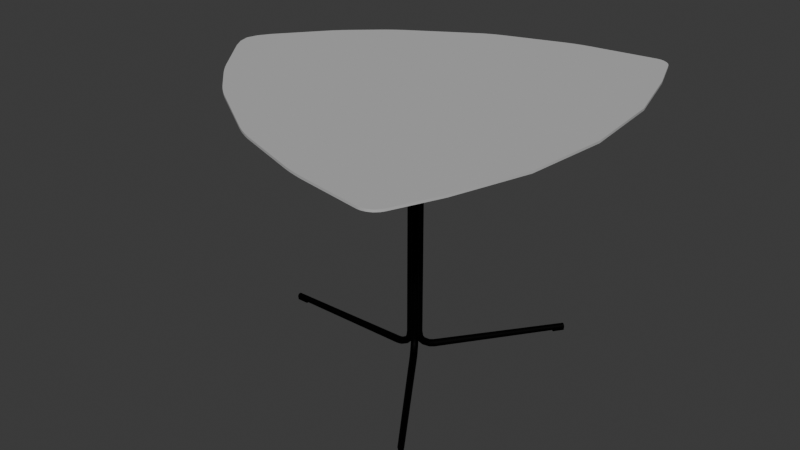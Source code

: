 # Source: Mesa_mediana_AU.blend  (saved by Blender 4.0.36; exported with 4.5.12 LTS)
import bpy
from mathutils import Matrix  # noqa: F401  (used for matrix-valued properties, if any)

bpy.ops.wm.read_factory_settings(use_empty=True)
scene = bpy.context.scene
scene.name = 'Scene'

# ---- collections
col_collection = bpy.data.collections.new('Collection'); scene.collection.children.link(col_collection)

# ---- materials (node trees are filled in below, after node groups)
mat_base_004 = bpy.data.materials.new('Base.004')
mat_base_004.use_transparent_shadow = False
mat_table = bpy.data.materials.new('table')
mat_table.use_transparent_shadow = False

# ---- node groups
ng_auto_smooth = bpy.data.node_groups.new('Auto Smooth', 'GeometryNodeTree')
_s = ng_auto_smooth.interface.new_socket(name='Geometry', in_out='OUTPUT', socket_type='NodeSocketGeometry')
_s = ng_auto_smooth.interface.new_socket(name='Geometry', in_out='INPUT', socket_type='NodeSocketGeometry')
_s = ng_auto_smooth.interface.new_socket(name='Angle', in_out='INPUT', socket_type='NodeSocketFloat')
_s.subtype = 'ANGLE'
_s.min_value = 0.0
_s.max_value = 3.142
ng_auto_smooth.is_modifier = True
_N = ng_auto_smooth.nodes; _L = ng_auto_smooth.links
n0 = _N.new('NodeGroupOutput'); n0.name = 'Group Output'; n0.location = (480, -100)
n1 = _N.new('NodeGroupInput'); n1.name = 'Group Input'; n1.location = (-420, -300)
n2 = _N.new('NodeGroupInput'); n2.name = 'Group Input.001'; n2.location = (-60, -100)
n3 = _N.new('GeometryNodeSetShadeSmooth'); n3.name = 'Set Shade Smooth'; n3.location = (120, -100)
n3.domain = 'EDGE'
n4 = _N.new('GeometryNodeSetShadeSmooth'); n4.name = 'Set Shade Smooth.001'; n4.location = (300, -100)
n5 = _N.new('GeometryNodeInputMeshEdgeAngle'); n5.name = 'Edge Angle'; n5.location = (-420, -220)
n6 = _N.new('GeometryNodeInputEdgeSmooth'); n6.name = 'Is Edge Smooth'; n6.location = (-60, -160)
n7 = _N.new('GeometryNodeInputShadeSmooth'); n7.name = 'Is Face Smooth'; n7.location = (-240, -340)
n8 = _N.new('FunctionNodeBooleanMath'); n8.name = 'Boolean Math'; n8.location = (-60, -220)
n9 = _N.new('FunctionNodeCompare'); n9.name = 'Compare'; n9.location = (-240, -180)
n9.operation = 'LESS_EQUAL'
_L.new(n5.outputs[0], n9.inputs[0])
_L.new(n4.outputs[0], n0.inputs[0])
_L.new(n1.outputs[1], n9.inputs[1])
_L.new(n9.outputs[0], n8.inputs[0])
_L.new(n7.outputs[0], n8.inputs[1])
_L.new(n2.outputs[0], n3.inputs[0])
_L.new(n6.outputs[0], n3.inputs[1])
_L.new(n3.outputs[0], n4.inputs[0])
_L.new(n8.outputs[0], n3.inputs[2])
n0.is_active_output = True

# ---- material node trees
mat_base_004.use_nodes = True; mat_base_004.node_tree.nodes.clear()
_N = mat_base_004.node_tree.nodes; _L = mat_base_004.node_tree.links
n0 = _N.new('ShaderNodeBsdfPrincipled'); n0.name = 'Principled BSDF'; n0.location = (10, 300)
n0.inputs[0].default_value = (0.0, 0.0, 0.0, 1.0)
n0.inputs[1].default_value = 0.8705
n0.inputs[2].default_value = 0.6399
n0.inputs[3].default_value = 1.45
n1 = _N.new('ShaderNodeOutputMaterial'); n1.name = 'Material Output'; n1.location = (300, 300)
_L.new(n0.outputs[0], n1.inputs[0])
n1.is_active_output = True
mat_table.use_nodes = True; mat_table.node_tree.nodes.clear()
_N = mat_table.node_tree.nodes; _L = mat_table.node_tree.links
n0 = _N.new('ShaderNodeBsdfPrincipled'); n0.name = 'Principled BSDF'; n0.location = (10, 300)
n0.inputs[0].default_value = (0.4878, 0.4878, 0.4878, 1.0)
n0.inputs[2].default_value = 1.0
n0.inputs[3].default_value = 1.45
n1 = _N.new('ShaderNodeOutputMaterial'); n1.name = 'Material Output'; n1.location = (300, 300)
_L.new(n0.outputs[0], n1.inputs[0])
n1.is_active_output = True

# ---- world
world_world = bpy.data.worlds.new('World'); scene.world = world_world
world_world.use_nodes = True; world_world.node_tree.nodes.clear()
_N = world_world.node_tree.nodes; _L = world_world.node_tree.links
n0 = _N.new('ShaderNodeOutputWorld'); n0.name = 'World Output'; n0.location = (300, 300)
n1 = _N.new('ShaderNodeBackground'); n1.name = 'Background'; n1.location = (10, 300)
n1.inputs[0].default_value = (0.05088, 0.05088, 0.05088, 1.0)
_L.new(n1.outputs[0], n0.inputs[0])
n0.is_active_output = True
world_world.color = (0.05088, 0.05088, 0.05088)
world_world.use_sun_shadow = False
world_world.sun_shadow_jitter_overblur = 0.0

# ---- meshes
me_cylinder_006 = bpy.data.meshes.new('Cylinder.006')
me_cylinder_006.from_pydata([(0.04771, -0.03868, -0.6021), (0.04771, -0.03868, 1.734), (0.0434, -0.03004, -0.6021), (0.0434, -0.03004, 1.734), (0.0417, -0.02052, -0.6021), (0.0417, -0.02052, 1.734), (0.04275, -0.01092, -0.6021), (0.04275, -0.01092, 1.734), (0.04647, -0.001998, -0.6021), (0.04647, -0.001998, 1.734), (0.05254, 0.005513, -0.6021), (0.05254, 0.005513, 1.734), (0.06049, 0.01101, -0.6021), (0.06049, 0.01101, 1.734), (0.06966, 0.01404, -0.6021), (0.06966, 0.01404, 1.734), (0.07932, 0.01437, -0.6021), (0.07932, 0.01437, 1.734), (0.08868, 0.01197, -0.6021), (0.08868, 0.01197, 1.734), (0.09698, 0.007019, -0.6021), (0.09698, 0.007019, 1.734), (0.1036, -6.44e-05, -0.6021), (0.1036, -6.44e-05, 1.734), (0.1079, -0.008713, -0.6021), (0.1079, -0.008713, 1.734), (0.1096, -0.01823, -0.6021), (0.1096, -0.01823, 1.734), (0.1085, -0.02783, -0.6021), (0.1085, -0.02783, 1.734), (0.1048, -0.03675, -0.6021), (0.1048, -0.03675, 1.734), (0.09872, -0.04426, -0.6021), (0.09872, -0.04426, 1.734), (0.09077, -0.04976, -0.6021), (0.09077, -0.04976, 1.734), (0.0816, -0.05279, -0.6021), (0.0816, -0.05279, 1.734), (0.07194, -0.05312, -0.6021), (0.07194, -0.05312, 1.734), (0.06258, -0.05071, -0.6021), (0.06258, -0.05071, 1.734), (0.05428, -0.04577, -0.6021), (0.05428, -0.04577, 1.734), (0.0511, -0.04359, -0.6407), (0.04722, -0.03556, -0.6445), (0.04591, -0.02661, -0.6479), (0.04729, -0.01748, -0.6507), (0.05124, -0.008899, -0.6527), (0.05744, -0.001564, -0.6538), (0.06539, 0.003933, -0.6538), (0.07444, 0.007144, -0.6527), (0.08386, 0.00781, -0.6507), (0.09289, 0.005876, -0.6479), (0.1008, 0.0015, -0.6445), (0.1069, -0.004965, -0.6407), (0.1108, -0.01299, -0.637), (0.1121, -0.02194, -0.6336), (0.1107, -0.03107, -0.6308), (0.1068, -0.03965, -0.6287), (0.1006, -0.04699, -0.6277), (0.09265, -0.05248, -0.6277), (0.0836, -0.05569, -0.6287), (0.07418, -0.05636, -0.6308), (0.06515, -0.05443, -0.6336), (0.05724, -0.05005, -0.637), (0.05716, -0.05235, -0.6828), (0.05412, -0.04553, -0.689), (0.05358, -0.0377, -0.6946), (0.0556, -0.02949, -0.6993), (0.06, -0.02157, -0.7026), (0.06644, -0.01458, -0.7044), (0.07439, -0.009084, -0.7044), (0.0832, -0.005529, -0.7026), (0.09217, -0.004204, -0.6993), (0.1006, -0.005214, -0.6946), (0.1077, -0.008479, -0.689), (0.113, -0.01373, -0.6828), (0.1161, -0.02055, -0.6767), (0.1166, -0.02839, -0.6711), (0.1146, -0.0366, -0.6664), (0.1102, -0.04452, -0.663), (0.1037, -0.05151, -0.6613), (0.09578, -0.05701, -0.6613), (0.08697, -0.06056, -0.663), (0.078, -0.06189, -0.6664), (0.06961, -0.06088, -0.6711), (0.06247, -0.05761, -0.6767), (0.07364, -0.07617, -0.7175), (0.07213, -0.07157, -0.7259), (0.07301, -0.06579, -0.7336), (0.0762, -0.05927, -0.74), (0.08144, -0.05257, -0.7445), (0.08831, -0.04621, -0.7469), (0.09626, -0.04071, -0.7469), (0.1046, -0.03652, -0.7445), (0.1128, -0.03398, -0.74), (0.12, -0.0333, -0.7336), (0.1257, -0.03452, -0.7259), (0.1295, -0.03755, -0.7175), (0.131, -0.04215, -0.7091), (0.1301, -0.04794, -0.7015), (0.1269, -0.05445, -0.6951), (0.1217, -0.06116, -0.6905), (0.1148, -0.06752, -0.6881), (0.1069, -0.07301, -0.6881), (0.09848, -0.0772, -0.6905), (0.09035, -0.07974, -0.6951), (0.08313, -0.08043, -0.7015), (0.07741, -0.0792, -0.7091), (0.1052, -0.1219, -0.7483), (0.1054, -0.1197, -0.7578), (0.1079, -0.1162, -0.7664), (0.1124, -0.1116, -0.7736), (0.1185, -0.1062, -0.7787), (0.1259, -0.1005, -0.7814), (0.1338, -0.09503, -0.7814), (0.1417, -0.09015, -0.7787), (0.1489, -0.08627, -0.7736), (0.1548, -0.08371, -0.7664), (0.159, -0.08268, -0.7578), (0.1611, -0.08326, -0.7483), (0.1609, -0.0854, -0.7389), (0.1585, -0.08894, -0.7303), (0.154, -0.09358, -0.7231), (0.1478, -0.09895, -0.7179), (0.1405, -0.1046, -0.7152), (0.1325, -0.1101, -0.7152), (0.1246, -0.115, -0.7179), (0.1174, -0.1189, -0.7231), (0.1115, -0.1214, -0.7303), (0.1073, -0.1225, -0.7389), (0.13, -0.1577, -0.756), (0.131, -0.1567, -0.7655), (0.1342, -0.1543, -0.7743), (0.1394, -0.1506, -0.7816), (0.146, -0.1459, -0.7869), (0.1536, -0.1406, -0.7896), (0.1615, -0.1351, -0.7896), (0.1692, -0.1299, -0.7869), (0.1759, -0.1253, -0.7816), (0.1812, -0.1218, -0.7743), (0.1846, -0.1197, -0.7655), (0.1858, -0.119, -0.756), (0.1848, -0.12, -0.7464), (0.1816, -0.1224, -0.7376), (0.1765, -0.1261, -0.7303), (0.1698, -0.1308, -0.7251), (0.1622, -0.1361, -0.7224), (0.1543, -0.1416, -0.7224), (0.1466, -0.1468, -0.7251), (0.1399, -0.1514, -0.7303), (0.1346, -0.1549, -0.7376), (0.1312, -0.157, -0.7464), (0.852, -1.19, -0.7684), (0.8528, -1.19, -0.7762), (0.8554, -1.188, -0.7833), (0.8596, -1.185, -0.7893), (0.865, -1.181, -0.7935), (0.8711, -1.177, -0.7957), (0.8776, -1.172, -0.7957), (0.8838, -1.168, -0.7935), (0.8893, -1.164, -0.7893), (0.8936, -1.161, -0.7833), (0.8963, -1.16, -0.7762), (0.8973, -1.159, -0.7684), (0.8965, -1.16, -0.7607), (0.8939, -1.162, -0.7535), (0.8897, -1.165, -0.7476), (0.8843, -1.169, -0.7434), (0.8782, -1.173, -0.7412), (0.8717, -1.177, -0.7412), (0.8655, -1.182, -0.7434), (0.86, -1.185, -0.7476), (0.8557, -1.188, -0.7535), (0.853, -1.19, -0.7607), (0.8133, -1.093, -0.7396), (0.8198, -1.088, -0.7396), (0.8383, -1.075, -0.7753), (0.8355, -1.077, -0.7826), (0.8009, -1.1, -0.7886), (0.7967, -1.103, -0.7826), (0.8069, -1.097, -0.7419), (0.8394, -1.074, -0.7674), (0.8064, -1.097, -0.793), (0.8014, -1.101, -0.7462), (0.8385, -1.075, -0.7595), (0.8127, -1.092, -0.7952), (0.797, -1.104, -0.7522), (0.8358, -1.077, -0.7522), (0.8193, -1.088, -0.7952), (0.7942, -1.106, -0.7595), (0.8316, -1.08, -0.7462), (0.8256, -1.083, -0.793), (0.7932, -1.106, -0.7674), (0.8261, -1.084, -0.7419), (0.8312, -1.079, -0.7886), (0.794, -1.105, -0.7753), (0.8554, -1.188, -0.7986), (0.8596, -1.185, -0.8045), (0.865, -1.181, -0.8087), (0.8711, -1.177, -0.811), (0.8776, -1.172, -0.811), (0.8838, -1.168, -0.8087), (0.8893, -1.164, -0.8045), (0.8936, -1.161, -0.7986), (0.8009, -1.1, -0.8039), (0.8064, -1.097, -0.8082), (0.8127, -1.092, -0.8105), (0.8193, -1.088, -0.8105), (0.8256, -1.083, -0.8082), (0.8312, -1.079, -0.8039), (0.8355, -1.077, -0.7978), (0.7967, -1.103, -0.7978), (0.01238, 0.03671, -0.6021), (0.01238, 0.03671, 1.734), (0.02194, 0.03534, -0.6021), (0.02194, 0.03534, 1.734), (0.03073, 0.03132, -0.6021), (0.03073, 0.03132, 1.734), (0.03803, 0.025, -0.6021), (0.03803, 0.025, 1.734), (0.04326, 0.01687, -0.6021), (0.04326, 0.01687, 1.734), (0.04598, 0.007595, -0.6021), (0.04598, 0.007595, 1.734), (0.04598, -0.002067, -0.6021), (0.04598, -0.002067, 1.734), (0.04326, -0.01134, -0.6021), (0.04326, -0.01134, 1.734), (0.03803, -0.01947, -0.6021), (0.03803, -0.01947, 1.734), (0.03073, -0.02579, -0.6021), (0.03073, -0.02579, 1.734), (0.02194, -0.02981, -0.6021), (0.02194, -0.02981, 1.734), (0.01238, -0.03118, -0.6021), (0.01238, -0.03118, 1.734), (0.002812, -0.02981, -0.6021), (0.002812, -0.02981, 1.734), (-0.005978, -0.02579, -0.6021), (-0.005978, -0.02579, 1.734), (-0.01328, -0.01947, -0.6021), (-0.01328, -0.01947, 1.734), (-0.0185, -0.01134, -0.6021), (-0.0185, -0.01134, 1.734), (-0.02123, -0.002067, -0.6021), (-0.02123, -0.002067, 1.734), (-0.02123, 0.007596, -0.6021), (-0.02123, 0.007596, 1.734), (-0.0185, 0.01687, -0.6021), (-0.0185, 0.01687, 1.734), (-0.01328, 0.025, -0.6021), (-0.01328, 0.025, 1.734), (-0.005976, 0.03132, -0.6021), (-0.005976, 0.03132, 1.734), (0.002812, 0.03534, -0.6021), (0.002812, 0.03534, 1.734), (0.006418, 0.03671, -0.6407), (0.01523, 0.03534, -0.6445), (0.02333, 0.03132, -0.6479), (0.03005, 0.02499, -0.6507), (0.03487, 0.01687, -0.6527), (0.03737, 0.007595, -0.6538), (0.03737, -0.002067, -0.6538), (0.03487, -0.01134, -0.6527), (0.03005, -0.01947, -0.6507), (0.02333, -0.02579, -0.6479), (0.01523, -0.02981, -0.6445), (0.006418, -0.03118, -0.6407), (-0.002393, -0.02981, -0.637), (-0.01049, -0.0258, -0.6336), (-0.01722, -0.01947, -0.6308), (-0.02203, -0.01134, -0.6287), (-0.02454, -0.002067, -0.6277), (-0.02454, 0.007596, -0.6277), (-0.02203, 0.01687, -0.6287), (-0.01722, 0.025, -0.6308), (-0.01049, 0.03132, -0.6336), (-0.002393, 0.03534, -0.637), (-0.004244, 0.03671, -0.6828), (0.003096, 0.03534, -0.689), (0.009843, 0.03132, -0.6946), (0.01545, 0.025, -0.6993), (0.01946, 0.01687, -0.7026), (0.02155, 0.007596, -0.7044), (0.02155, -0.002067, -0.7044), (0.01946, -0.01134, -0.7026), (0.01545, -0.01947, -0.6993), (0.009843, -0.02579, -0.6946), (0.003097, -0.02981, -0.689), (-0.004244, -0.03118, -0.6828), (-0.01159, -0.02981, -0.6767), (-0.01833, -0.02579, -0.6711), (-0.02394, -0.01947, -0.6664), (-0.02795, -0.01134, -0.663), (-0.03003, -0.002066, -0.6613), (-0.03004, 0.007596, -0.6613), (-0.02795, 0.01687, -0.663), (-0.02394, 0.025, -0.6664), (-0.01833, 0.03132, -0.6711), (-0.01159, 0.03534, -0.6767), (-0.0332, 0.03671, -0.7175), (-0.02856, 0.03534, -0.7259), (-0.0243, 0.03132, -0.7336), (-0.02076, 0.025, -0.74), (-0.01823, 0.01687, -0.7445), (-0.01691, 0.007596, -0.7469), (-0.01691, -0.002067, -0.7469), (-0.01823, -0.01134, -0.7445), (-0.02076, -0.01947, -0.74), (-0.0243, -0.02579, -0.7336), (-0.02856, -0.02981, -0.7259), (-0.0332, -0.03118, -0.7175), (-0.03784, -0.02981, -0.7091), (-0.0421, -0.0258, -0.7015), (-0.04564, -0.01947, -0.6951), (-0.04818, -0.01134, -0.6905), (-0.0495, -0.002067, -0.6881), (-0.0495, 0.007595, -0.6881), (-0.04818, 0.01687, -0.6905), (-0.04564, 0.025, -0.6951), (-0.0421, 0.03132, -0.7015), (-0.03784, 0.03534, -0.7091), (-0.08877, 0.03671, -0.7483), (-0.08712, 0.03534, -0.7578), (-0.0856, 0.03132, -0.7664), (-0.08433, 0.02499, -0.7736), (-0.08342, 0.01687, -0.7787), (-0.08295, 0.007595, -0.7814), (-0.08295, -0.002067, -0.7814), (-0.08342, -0.01134, -0.7787), (-0.08433, -0.01947, -0.7736), (-0.08559, -0.02579, -0.7664), (-0.08712, -0.02981, -0.7578), (-0.08878, -0.03118, -0.7483), (-0.09043, -0.02981, -0.7389), (-0.09195, -0.02579, -0.7303), (-0.09322, -0.01947, -0.7231), (-0.09412, -0.01134, -0.7179), (-0.0946, -0.002067, -0.7152), (-0.0946, 0.007595, -0.7152), (-0.09412, 0.01687, -0.7179), (-0.09322, 0.02499, -0.7231), (-0.09195, 0.03132, -0.7303), (-0.09043, 0.03534, -0.7389), (-0.1323, 0.03671, -0.756), (-0.1321, 0.03534, -0.7655), (-0.1319, 0.03132, -0.7743), (-0.1318, 0.025, -0.7816), (-0.1317, 0.01687, -0.7869), (-0.1317, 0.007596, -0.7896), (-0.1317, -0.002067, -0.7896), (-0.1317, -0.01134, -0.7869), (-0.1318, -0.01947, -0.7816), (-0.1319, -0.02579, -0.7743), (-0.1321, -0.02981, -0.7655), (-0.1323, -0.03118, -0.756), (-0.1324, -0.02981, -0.7464), (-0.1326, -0.02579, -0.7376), (-0.1327, -0.01947, -0.7303), (-0.1328, -0.01134, -0.7251), (-0.1329, -0.002067, -0.7224), (-0.1329, 0.007595, -0.7224), (-0.1328, 0.01687, -0.7251), (-0.1327, 0.025, -0.7303), (-0.1326, 0.03132, -0.7376), (-0.1324, 0.03534, -0.7464), (-1.392, 0.03032, -0.7684), (-1.392, 0.0292, -0.7762), (-1.392, 0.02595, -0.7833), (-1.392, 0.02081, -0.7893), (-1.392, 0.01421, -0.7935), (-1.392, 0.006686, -0.7957), (-1.392, -0.001157, -0.7957), (-1.392, -0.008683, -0.7935), (-1.392, -0.01528, -0.7893), (-1.392, -0.02042, -0.7833), (-1.392, -0.02368, -0.7762), (-1.392, -0.02479, -0.7684), (-1.392, -0.02368, -0.7607), (-1.393, -0.02042, -0.7535), (-1.393, -0.01528, -0.7476), (-1.393, -0.008683, -0.7434), (-1.393, -0.001158, -0.7412), (-1.393, 0.006686, -0.7412), (-1.393, 0.01421, -0.7434), (-1.393, 0.02081, -0.7476), (-1.393, 0.02595, -0.7535), (-1.392, 0.02921, -0.7607), (-1.29, 0.00676, -0.7396), (-1.29, -0.001231, -0.7396), (-1.29, -0.02418, -0.7753), (-1.289, -0.02086, -0.7826), (-1.289, 0.02115, -0.7886), (-1.289, 0.02638, -0.7826), (-1.29, 0.01443, -0.7419), (-1.29, -0.02531, -0.7674), (-1.289, 0.01443, -0.793), (-1.29, 0.02115, -0.7462), (-1.29, -0.02418, -0.7595), (-1.289, 0.00676, -0.7952), (-1.29, 0.02638, -0.7522), (-1.29, -0.02086, -0.7522), (-1.289, -0.001232, -0.7952), (-1.29, 0.0297, -0.7595), (-1.29, -0.01562, -0.7462), (-1.289, -0.0089, -0.793), (-1.29, 0.03084, -0.7674), (-1.29, -0.0089, -0.7419), (-1.289, -0.01562, -0.7886), (-1.29, 0.0297, -0.7753), (-1.392, 0.02595, -0.7986), (-1.392, 0.02081, -0.8045), (-1.392, 0.01421, -0.8087), (-1.392, 0.006686, -0.811), (-1.392, -0.001157, -0.811), (-1.392, -0.008683, -0.8087), (-1.392, -0.01528, -0.8045), (-1.392, -0.02042, -0.7986), (-1.289, 0.02115, -0.8039), (-1.289, 0.01443, -0.8082), (-1.289, 0.00676, -0.8105), (-1.289, -0.001232, -0.8105), (-1.289, -0.0089, -0.8082), (-1.289, -0.01562, -0.8039), (-1.289, -0.02086, -0.7978), (-1.289, 0.02638, -0.7978), (0.09561, 0.02716, -0.6021), (0.09561, 0.02716, 1.734), (0.0889, 0.02021, -0.6021), (0.0889, 0.02021, 1.734), (0.08049, 0.01544, -0.6021), (0.08049, 0.01544, 1.734), (0.07109, 0.01323, -0.6021), (0.07109, 0.01323, 1.734), (0.06144, 0.01375, -0.6021), (0.06144, 0.01375, 1.734), (0.05233, 0.01698, -0.6021), (0.05233, 0.01698, 1.734), (0.0445, 0.02263, -0.6021), (0.0445, 0.02263, 1.734), (0.03858, 0.03027, -0.6021), (0.03858, 0.03027, 1.734), (0.03505, 0.03927, -0.6021), (0.03505, 0.03927, 1.734), (0.0342, 0.04889, -0.6021), (0.0342, 0.04889, 1.734), (0.03609, 0.05837, -0.6021), (0.03609, 0.05837, 1.734), (0.04058, 0.06692, -0.6021), (0.04058, 0.06692, 1.734), (0.04729, 0.07387, -0.6021), (0.04729, 0.07387, 1.734), (0.05569, 0.07864, -0.6021), (0.05569, 0.07864, 1.734), (0.0651, 0.08086, -0.6021), (0.0651, 0.08086, 1.734), (0.07475, 0.08033, -0.6021), (0.07475, 0.08033, 1.734), (0.08386, 0.07711, -0.6021), (0.08386, 0.07711, 1.734), (0.09169, 0.07145, -0.6021), (0.09169, 0.07145, 1.734), (0.09761, 0.06381, -0.6021), (0.09761, 0.06381, 1.734), (0.1011, 0.05482, -0.6021), (0.1011, 0.05482, 1.734), (0.102, 0.04519, -0.6021), (0.102, 0.04519, 1.734), (0.1001, 0.03572, -0.6021), (0.1001, 0.03572, 1.734), (0.0991, 0.03199, -0.6407), (0.09282, 0.02565, -0.6445), (0.08483, 0.02144, -0.6479), (0.07576, 0.01969, -0.6507), (0.06635, 0.02055, -0.6527), (0.05737, 0.02395, -0.6538), (0.04954, 0.02961, -0.6538), (0.04349, 0.03707, -0.6527), (0.03972, 0.04573, -0.6507), (0.03853, 0.05489, -0.6479), (0.04002, 0.06381, -0.6445), (0.04407, 0.07175, -0.6407), (0.05034, 0.07809, -0.637), (0.05834, 0.0823, -0.6336), (0.0674, 0.08405, -0.6308), (0.07681, 0.08319, -0.6287), (0.0858, 0.07979, -0.6277), (0.09363, 0.07413, -0.6277), (0.09967, 0.06667, -0.6287), (0.1034, 0.05801, -0.6308), (0.1046, 0.04885, -0.6336), (0.1031, 0.03994, -0.637), (0.1053, 0.04063, -0.6828), (0.09993, 0.03549, -0.689), (0.09273, 0.03237, -0.6946), (0.08431, 0.03153, -0.6993), (0.07538, 0.03304, -0.7026), (0.06664, 0.03678, -0.7044), (0.05881, 0.04244, -0.7044), (0.05252, 0.04956, -0.7026), (0.04827, 0.05757, -0.6993), (0.04643, 0.06582, -0.6946), (0.04713, 0.07364, -0.689), (0.05031, 0.0804, -0.6828), (0.05572, 0.08554, -0.6767), (0.06293, 0.08866, -0.6711), (0.07134, 0.0895, -0.6664), (0.08028, 0.08798, -0.663), (0.08902, 0.08425, -0.6613), (0.09685, 0.07859, -0.6613), (0.1031, 0.07147, -0.663), (0.1074, 0.06346, -0.6664), (0.1092, 0.05521, -0.6711), (0.1085, 0.04739, -0.6767), (0.1223, 0.06411, -0.7175), (0.1185, 0.06115, -0.7259), (0.1127, 0.06005, -0.7336), (0.1055, 0.06088, -0.74), (0.09745, 0.06359, -0.7445), (0.08916, 0.06795, -0.7469), (0.08133, 0.07361, -0.7469), (0.07459, 0.08011, -0.7445), (0.06948, 0.08692, -0.74), (0.06643, 0.0935, -0.7336), (0.06567, 0.0993, -0.7259), (0.06727, 0.1039, -0.7175), (0.0711, 0.1068, -0.7091), (0.07685, 0.1079, -0.7015), (0.08405, 0.1071, -0.6951), (0.09213, 0.1044, -0.6905), (0.1004, 0.1, -0.6881), (0.1082, 0.09437, -0.6881), (0.115, 0.08787, -0.6905), (0.1201, 0.08105, -0.6951), (0.1231, 0.07448, -0.7015), (0.1239, 0.06867, -0.7091), (0.1549, 0.1091, -0.7483), (0.1528, 0.1086, -0.7578), (0.1486, 0.1097, -0.7664), (0.1428, 0.1124, -0.7736), (0.1356, 0.1164, -0.7787), (0.1278, 0.1215, -0.7814), (0.12, 0.1271, -0.7814), (0.1128, 0.133, -0.7787), (0.1067, 0.1384, -0.7736), (0.1023, 0.1432, -0.7664), (0.09996, 0.1468, -0.7578), (0.09982, 0.1489, -0.7483), (0.1019, 0.1495, -0.7389), (0.106, 0.1483, -0.7303), (0.1119, 0.1457, -0.7231), (0.119, 0.1416, -0.7179), (0.1268, 0.1366, -0.7152), (0.1347, 0.1309, -0.7152), (0.1419, 0.1251, -0.7179), (0.148, 0.1196, -0.7231), (0.1523, 0.1149, -0.7303), (0.1547, 0.1113, -0.7389), (0.1803, 0.1444, -0.756), (0.1791, 0.1451, -0.7655), (0.1758, 0.1473, -0.7743), (0.1706, 0.1509, -0.7816), (0.1639, 0.1556, -0.7869), (0.1564, 0.161, -0.7896), (0.1485, 0.1666, -0.7896), (0.1411, 0.1721, -0.7869), (0.1345, 0.1769, -0.7816), (0.1295, 0.1808, -0.7743), (0.1263, 0.1832, -0.7655), (0.1253, 0.1842, -0.756), (0.1265, 0.1835, -0.7464), (0.1299, 0.1813, -0.7376), (0.1351, 0.1777, -0.7303), (0.1417, 0.173, -0.7251), (0.1492, 0.1676, -0.7224), (0.1571, 0.162, -0.7224), (0.1646, 0.1565, -0.7251), (0.1711, 0.1516, -0.7303), (0.1762, 0.1478, -0.7376), (0.1793, 0.1454, -0.7464), (0.9131, 1.17, -0.7684), (0.9121, 1.17, -0.7762), (0.9094, 1.172, -0.7833), (0.9052, 1.175, -0.7893), (0.8998, 1.179, -0.7935), (0.8937, 1.183, -0.7957), (0.8873, 1.188, -0.7957), (0.8812, 1.192, -0.7935), (0.8759, 1.196, -0.7893), (0.8718, 1.199, -0.7833), (0.8693, 1.201, -0.7762), (0.8684, 1.202, -0.7684), (0.8694, 1.201, -0.7607), (0.8721, 1.199, -0.7535), (0.8764, 1.197, -0.7476), (0.8818, 1.193, -0.7434), (0.8879, 1.188, -0.7412), (0.8942, 1.184, -0.7412), (0.9003, 1.179, -0.7434), (0.9056, 1.175, -0.7476), (0.9097, 1.172, -0.7535), (0.9123, 1.17, -0.7607), (0.8342, 1.1, -0.7396), (0.8277, 1.105, -0.7396), (0.8087, 1.118, -0.7753), (0.8113, 1.116, -0.7826), (0.8453, 1.091, -0.7886), (0.8496, 1.088, -0.7826), (0.8404, 1.096, -0.7419), (0.8079, 1.119, -0.7674), (0.8398, 1.095, -0.793), (0.8458, 1.092, -0.7462), (0.8089, 1.118, -0.7595), (0.8336, 1.1, -0.7952), (0.8499, 1.089, -0.7522), (0.8117, 1.116, -0.7522), (0.8271, 1.104, -0.7952), (0.8526, 1.087, -0.7595), (0.816, 1.114, -0.7462), (0.8209, 1.109, -0.793), (0.8534, 1.086, -0.7674), (0.8215, 1.11, -0.7419), (0.8155, 1.113, -0.7886), (0.8524, 1.087, -0.7753), (0.9094, 1.172, -0.7986), (0.9052, 1.175, -0.8045), (0.8998, 1.179, -0.8087), (0.8937, 1.183, -0.811), (0.8873, 1.188, -0.811), (0.8812, 1.192, -0.8087), (0.8759, 1.196, -0.8045), (0.8718, 1.199, -0.7986), (0.8453, 1.091, -0.8039), (0.8398, 1.095, -0.8082), (0.8336, 1.1, -0.8105), (0.8271, 1.104, -0.8105), (0.8209, 1.109, -0.8082), (0.8155, 1.113, -0.8039), (0.8113, 1.116, -0.7978), (0.8496, 1.088, -0.7978), (-1.82, -0.2137, 1.75), (-1.82, 0.2058, 1.75), (-1.913, -0.003916, 1.75), (1.788, -0.05627, 1.75), (0.4809, -0.04329, 1.75), (-0.284, -0.0302, 1.75), (-1.049, -0.01711, 1.75), (0.4902, 1.747, 1.75), (-0.2902, -1.576, 1.75), (-1.884, -0.1088, 1.75), (1.711, -0.7997, 1.75), (-1.05, -0.5589, 1.75), (-0.2871, -0.8102, 1.75), (0.4763, -0.9413, 1.75), (1.717, 0.7179, 1.75), (-1.884, 0.101, 1.75), (-1.047, 0.5062, 1.75), (-0.2809, 0.722, 1.75), (0.4855, 0.8516, 1.75), (-1.481, -0.01051, 1.75), (-1.467, -0.3339, 1.75), (-1.466, 0.3036, 1.75), (1.537, 1.345, 1.75), (-1.047, 0.7679, 1.75), (-0.2793, 1.111, 1.75), (0.4878, 1.299, 1.75), (-1.852, 0.1534, 1.75), (-1.449, 0.4945, 1.75), (-1.852, -0.1612, 1.75), (1.5, -1.458, 1.75), (-1.051, -0.8209, 1.75), (-0.2886, -1.193, 1.75), (0.4739, -1.39, 1.75), (-1.451, -0.524, 1.75), (-1.82, -0.2137, 1.73), (-1.82, 0.2058, 1.73), (-1.913, -0.003916, 1.73), (1.788, -0.05627, 1.73), (0.4809, -0.04329, 1.73), (-0.284, -0.0302, 1.73), (-1.049, -0.01711, 1.73), (0.4882, 1.727, 1.75), (-0.2829, -1.557, 1.75), (-1.884, -0.1088, 1.73), (1.711, -0.7997, 1.73), (-1.05, -0.5589, 1.73), (-0.2871, -0.8102, 1.73), (0.4763, -0.9413, 1.73), (1.717, 0.7179, 1.73), (-1.884, 0.101, 1.73), (-1.047, 0.5062, 1.73), (-0.2809, 0.722, 1.73), (0.4855, 0.8516, 1.73), (-1.481, -0.01051, 1.73), (-1.467, -0.3339, 1.73), (-1.466, 0.3036, 1.73), (1.537, 1.345, 1.73), (-1.047, 0.7679, 1.73), (-0.2793, 1.111, 1.73), (0.4878, 1.299, 1.73), (-1.852, 0.1534, 1.73), (-1.449, 0.4945, 1.73), (-1.852, -0.1612, 1.73), (1.5, -1.458, 1.73), (-1.051, -0.8209, 1.73), (-0.2886, -1.193, 1.73), (0.4739, -1.39, 1.73), (-1.451, -0.524, 1.73), (1.159, -1.955, 1.75), (1.324, -1.865, 1.75), (1.198, -1.955, 1.75), (1.237, -1.945, 1.75), (1.274, -1.926, 1.75), (1.303, -1.898, 1.75), (1.387, 1.738, 1.75), (1.226, 1.835, 1.75), (1.368, 1.772, 1.75), (1.339, 1.801, 1.75), (1.304, 1.822, 1.75), (1.265, 1.834, 1.75), (1.324, -1.865, 1.73), (1.159, -1.955, 1.73), (1.303, -1.898, 1.73), (1.274, -1.926, 1.73), (1.237, -1.945, 1.73), (1.198, -1.955, 1.73), (1.226, 1.835, 1.73), (1.387, 1.738, 1.73), (1.265, 1.834, 1.73), (1.304, 1.822, 1.73), (1.339, 1.801, 1.73), (1.368, 1.772, 1.73), (-1.129, -1.009, 1.75), (-0.9623, -1.141, 1.75), (-1.052, -0.9761, 1.75), (-1.078, -1.054, 1.75), (-1.017, -1.102, 1.75), (-0.3798, -1.518, 1.75), (-0.1893, -1.611, 1.75), (-0.2897, -1.469, 1.75), (-0.3215, -1.552, 1.75), (-0.2517, -1.586, 1.75), (0.3707, -1.804, 1.75), (0.5769, -1.857, 1.75), (0.4722, -1.733, 1.75), (0.4353, -1.824, 1.75), (0.5108, -1.843, 1.75), (0.5961, 1.759, 1.75), (0.3885, 1.714, 1.75), (0.4896, 1.64, 1.75), (0.5295, 1.749, 1.75), (0.4535, 1.732, 1.75), (-0.1762, 1.532, 1.75), (-0.3689, 1.444, 1.75), (-0.2782, 1.392, 1.75), (-0.2392, 1.508, 1.75), (-0.3097, 1.476, 1.75), (-0.9547, 1.085, 1.75), (-1.126, 0.9586, 1.75), (-1.046, 0.9228, 1.75), (-1.011, 1.048, 1.75), (-1.073, 1.002, 1.75), (-1.353, 0.7564, 1.75), (-1.5, 0.6023, 1.75), (-1.442, 0.5791, 1.75), (-1.402, 0.7098, 1.75), (-1.456, 0.6534, 1.75), (-1.501, -0.6295, 1.75), (-1.359, -0.7882, 1.75), (-1.445, -0.6078, 1.75), (-1.458, -0.6818, 1.75), (-1.406, -0.7399, 1.75), (-0.9623, -1.141, 1.73), (-1.129, -1.009, 1.73), (-1.052, -0.9761, 1.73), (-1.017, -1.102, 1.73), (-1.078, -1.054, 1.73), (-0.1893, -1.611, 1.73), (-0.3798, -1.518, 1.73), (-0.2897, -1.469, 1.73), (-0.2517, -1.586, 1.73), (-0.3215, -1.552, 1.73), (0.5769, -1.857, 1.73), (0.3707, -1.804, 1.73), (0.4722, -1.733, 1.73), (0.5108, -1.843, 1.73), (0.4353, -1.824, 1.73), (0.3885, 1.714, 1.73), (0.5961, 1.759, 1.73), (0.4896, 1.64, 1.73), (0.4535, 1.732, 1.73), (0.5295, 1.749, 1.73), (-0.3689, 1.444, 1.73), (-0.1762, 1.532, 1.73), (-0.2782, 1.392, 1.73), (-0.3097, 1.476, 1.73), (-0.2392, 1.508, 1.73), (-1.126, 0.9586, 1.73), (-0.9547, 1.085, 1.73), (-1.046, 0.9228, 1.73), (-1.073, 1.002, 1.73), (-1.011, 1.048, 1.73), (-1.5, 0.6023, 1.73), (-1.353, 0.7564, 1.73), (-1.442, 0.5791, 1.73), (-1.456, 0.6534, 1.73), (-1.402, 0.7098, 1.73), (-1.359, -0.7882, 1.73), (-1.501, -0.6295, 1.73), (-1.445, -0.6078, 1.73), (-1.406, -0.7399, 1.73), (-1.458, -0.6818, 1.73)], [], [(0, 1, 3, 2), (2, 3, 5, 4), (4, 5, 7, 6), (6, 7, 9, 8), (8, 9, 11, 10), (10, 11, 13, 12), (12, 13, 15, 14), (14, 15, 17, 16), (16, 17, 19, 18), (18, 19, 21, 20), (20, 21, 23, 22), (22, 23, 25, 24), (24, 25, 27, 26), (26, 27, 29, 28), (28, 29, 31, 30), (30, 31, 33, 32), (32, 33, 35, 34), (34, 35, 37, 36), (36, 37, 39, 38), (38, 39, 41, 40), (3, 1, 43, 41, 39, 37, 35, 33, 31, 29, 27, 25, 23, 21, 19, 17, 15, 13, 11, 9, 7, 5), (40, 41, 43, 42), (42, 43, 1, 0), (4, 6, 47, 46), (51, 52, 74, 73), (14, 16, 52, 51), (0, 2, 45, 44), (24, 26, 57, 56), (34, 36, 62, 61), (10, 12, 50, 49), (20, 22, 55, 54), (30, 32, 60, 59), (40, 42, 65, 64), (6, 8, 48, 47), (16, 18, 53, 52), (26, 28, 58, 57), (36, 38, 63, 62), (2, 4, 46, 45), (12, 14, 51, 50), (22, 24, 56, 55), (32, 34, 61, 60), (42, 0, 44, 65), (8, 10, 49, 48), (18, 20, 54, 53), (28, 30, 59, 58), (38, 40, 64, 63), (66, 67, 89, 88), (44, 45, 67, 66), (59, 60, 82, 81), (52, 53, 75, 74), (45, 46, 68, 67), (60, 61, 83, 82), (53, 54, 76, 75), (46, 47, 69, 68), (61, 62, 84, 83), (54, 55, 77, 76), (47, 48, 70, 69), (62, 63, 85, 84), (55, 56, 78, 77), (48, 49, 71, 70), (63, 64, 86, 85), (56, 57, 79, 78), (49, 50, 72, 71), (64, 65, 87, 86), (57, 58, 80, 79), (50, 51, 73, 72), (65, 44, 66, 87), (58, 59, 81, 80), (96, 97, 119, 118), (81, 82, 104, 103), (74, 75, 97, 96), (67, 68, 90, 89), (82, 83, 105, 104), (75, 76, 98, 97), (68, 69, 91, 90), (83, 84, 106, 105), (76, 77, 99, 98), (69, 70, 92, 91), (84, 85, 107, 106), (77, 78, 100, 99), (70, 71, 93, 92), (85, 86, 108, 107), (78, 79, 101, 100), (71, 72, 94, 93), (86, 87, 109, 108), (79, 80, 102, 101), (72, 73, 95, 94), (87, 66, 88, 109), (80, 81, 103, 102), (73, 74, 96, 95), (111, 112, 134, 133), (89, 90, 112, 111), (104, 105, 127, 126), (97, 98, 120, 119), (90, 91, 113, 112), (105, 106, 128, 127), (98, 99, 121, 120), (91, 92, 114, 113), (106, 107, 129, 128), (99, 100, 122, 121), (92, 93, 115, 114), (107, 108, 130, 129), (100, 101, 123, 122), (93, 94, 116, 115), (108, 109, 131, 130), (101, 102, 124, 123), (94, 95, 117, 116), (109, 88, 110, 131), (102, 103, 125, 124), (95, 96, 118, 117), (88, 89, 111, 110), (103, 104, 126, 125), (177, 176, 171, 170), (126, 127, 149, 148), (119, 120, 142, 141), (112, 113, 135, 134), (127, 128, 150, 149), (120, 121, 143, 142), (113, 114, 136, 135), (128, 129, 151, 150), (121, 122, 144, 143), (114, 115, 137, 136), (129, 130, 152, 151), (122, 123, 145, 144), (115, 116, 138, 137), (130, 131, 153, 152), (123, 124, 146, 145), (116, 117, 139, 138), (131, 110, 132, 153), (124, 125, 147, 146), (117, 118, 140, 139), (110, 111, 133, 132), (125, 126, 148, 147), (118, 119, 141, 140), (154, 155, 156, 157, 158, 159, 160, 161, 162, 163, 164, 165, 166, 167, 168, 169, 170, 171, 172, 173, 174, 175), (179, 178, 164, 163), (196, 179, 212, 211), (176, 182, 172, 171), (178, 183, 165, 164), (162, 161, 203, 204), (182, 185, 173, 172), (183, 186, 166, 165), (190, 193, 210, 209), (185, 188, 174, 173), (186, 189, 167, 166), (161, 160, 202, 203), (188, 191, 175, 174), (189, 192, 168, 167), (160, 159, 201, 202), (191, 194, 154, 175), (192, 195, 169, 168), (184, 187, 208, 207), (194, 197, 155, 154), (195, 177, 170, 169), (156, 181, 213, 198), (197, 181, 156, 155), (133, 134, 181, 197), (140, 141, 179, 196), (147, 148, 177, 195), (132, 133, 197, 194), (139, 140, 196, 193), (146, 147, 195, 192), (153, 132, 194, 191), (138, 139, 193, 190), (145, 146, 192, 189), (152, 153, 191, 188), (137, 138, 190, 187), (144, 145, 189, 186), (151, 152, 188, 185), (136, 137, 187, 184), (143, 144, 186, 183), (150, 151, 185, 182), (135, 136, 184, 180), (142, 143, 183, 178), (149, 150, 182, 176), (134, 135, 180, 181), (141, 142, 178, 179), (148, 149, 176, 177), (213, 206, 199, 198), (206, 207, 200, 199), (207, 208, 201, 200), (208, 209, 202, 201), (209, 210, 203, 202), (210, 211, 204, 203), (211, 212, 205, 204), (180, 184, 207, 206), (163, 162, 204, 205), (157, 156, 198, 199), (187, 190, 209, 208), (179, 163, 205, 212), (158, 157, 199, 200), (193, 196, 211, 210), (181, 180, 206, 213), (159, 158, 200, 201), (214, 215, 217, 216), (216, 217, 219, 218), (218, 219, 221, 220), (220, 221, 223, 222), (222, 223, 225, 224), (224, 225, 227, 226), (226, 227, 229, 228), (228, 229, 231, 230), (230, 231, 233, 232), (232, 233, 235, 234), (234, 235, 237, 236), (236, 237, 239, 238), (238, 239, 241, 240), (240, 241, 243, 242), (242, 243, 245, 244), (244, 245, 247, 246), (246, 247, 249, 248), (248, 249, 251, 250), (250, 251, 253, 252), (252, 253, 255, 254), (217, 215, 257, 255, 253, 251, 249, 247, 245, 243, 241, 239, 237, 235, 233, 231, 229, 227, 225, 223, 221, 219), (254, 255, 257, 256), (256, 257, 215, 214), (218, 220, 261, 260), (265, 266, 288, 287), (228, 230, 266, 265), (214, 216, 259, 258), (238, 240, 271, 270), (248, 250, 276, 275), (224, 226, 264, 263), (234, 236, 269, 268), (244, 246, 274, 273), (254, 256, 279, 278), (220, 222, 262, 261), (230, 232, 267, 266), (240, 242, 272, 271), (250, 252, 277, 276), (216, 218, 260, 259), (226, 228, 265, 264), (236, 238, 270, 269), (246, 248, 275, 274), (256, 214, 258, 279), (222, 224, 263, 262), (232, 234, 268, 267), (242, 244, 273, 272), (252, 254, 278, 277), (280, 281, 303, 302), (258, 259, 281, 280), (273, 274, 296, 295), (266, 267, 289, 288), (259, 260, 282, 281), (274, 275, 297, 296), (267, 268, 290, 289), (260, 261, 283, 282), (275, 276, 298, 297), (268, 269, 291, 290), (261, 262, 284, 283), (276, 277, 299, 298), (269, 270, 292, 291), (262, 263, 285, 284), (277, 278, 300, 299), (270, 271, 293, 292), (263, 264, 286, 285), (278, 279, 301, 300), (271, 272, 294, 293), (264, 265, 287, 286), (279, 258, 280, 301), (272, 273, 295, 294), (310, 311, 333, 332), (295, 296, 318, 317), (288, 289, 311, 310), (281, 282, 304, 303), (296, 297, 319, 318), (289, 290, 312, 311), (282, 283, 305, 304), (297, 298, 320, 319), (290, 291, 313, 312), (283, 284, 306, 305), (298, 299, 321, 320), (291, 292, 314, 313), (284, 285, 307, 306), (299, 300, 322, 321), (292, 293, 315, 314), (285, 286, 308, 307), (300, 301, 323, 322), (293, 294, 316, 315), (286, 287, 309, 308), (301, 280, 302, 323), (294, 295, 317, 316), (287, 288, 310, 309), (325, 326, 348, 347), (303, 304, 326, 325), (318, 319, 341, 340), (311, 312, 334, 333), (304, 305, 327, 326), (319, 320, 342, 341), (312, 313, 335, 334), (305, 306, 328, 327), (320, 321, 343, 342), (313, 314, 336, 335), (306, 307, 329, 328), (321, 322, 344, 343), (314, 315, 337, 336), (307, 308, 330, 329), (322, 323, 345, 344), (315, 316, 338, 337), (308, 309, 331, 330), (323, 302, 324, 345), (316, 317, 339, 338), (309, 310, 332, 331), (302, 303, 325, 324), (317, 318, 340, 339), (391, 390, 385, 384), (340, 341, 363, 362), (333, 334, 356, 355), (326, 327, 349, 348), (341, 342, 364, 363), (334, 335, 357, 356), (327, 328, 350, 349), (342, 343, 365, 364), (335, 336, 358, 357), (328, 329, 351, 350), (343, 344, 366, 365), (336, 337, 359, 358), (329, 330, 352, 351), (344, 345, 367, 366), (337, 338, 360, 359), (330, 331, 353, 352), (345, 324, 346, 367), (338, 339, 361, 360), (331, 332, 354, 353), (324, 325, 347, 346), (339, 340, 362, 361), (332, 333, 355, 354), (368, 369, 370, 371, 372, 373, 374, 375, 376, 377, 378, 379, 380, 381, 382, 383, 384, 385, 386, 387, 388, 389), (393, 392, 378, 377), (410, 393, 426, 425), (390, 396, 386, 385), (392, 397, 379, 378), (376, 375, 417, 418), (396, 399, 387, 386), (397, 400, 380, 379), (404, 407, 424, 423), (399, 402, 388, 387), (400, 403, 381, 380), (375, 374, 416, 417), (402, 405, 389, 388), (403, 406, 382, 381), (374, 373, 415, 416), (405, 408, 368, 389), (406, 409, 383, 382), (398, 401, 422, 421), (408, 411, 369, 368), (409, 391, 384, 383), (370, 395, 427, 412), (411, 395, 370, 369), (347, 348, 395, 411), (354, 355, 393, 410), (361, 362, 391, 409), (346, 347, 411, 408), (353, 354, 410, 407), (360, 361, 409, 406), (367, 346, 408, 405), (352, 353, 407, 404), (359, 360, 406, 403), (366, 367, 405, 402), (351, 352, 404, 401), (358, 359, 403, 400), (365, 366, 402, 399), (350, 351, 401, 398), (357, 358, 400, 397), (364, 365, 399, 396), (349, 350, 398, 394), (356, 357, 397, 392), (363, 364, 396, 390), (348, 349, 394, 395), (355, 356, 392, 393), (362, 363, 390, 391), (427, 420, 413, 412), (420, 421, 414, 413), (421, 422, 415, 414), (422, 423, 416, 415), (423, 424, 417, 416), (424, 425, 418, 417), (425, 426, 419, 418), (394, 398, 421, 420), (377, 376, 418, 419), (371, 370, 412, 413), (401, 404, 423, 422), (393, 377, 419, 426), (372, 371, 413, 414), (407, 410, 425, 424), (395, 394, 420, 427), (373, 372, 414, 415), (428, 429, 431, 430), (430, 431, 433, 432), (432, 433, 435, 434), (434, 435, 437, 436), (436, 437, 439, 438), (438, 439, 441, 440), (440, 441, 443, 442), (442, 443, 445, 444), (444, 445, 447, 446), (446, 447, 449, 448), (448, 449, 451, 450), (450, 451, 453, 452), (452, 453, 455, 454), (454, 455, 457, 456), (456, 457, 459, 458), (458, 459, 461, 460), (460, 461, 463, 462), (462, 463, 465, 464), (464, 465, 467, 466), (466, 467, 469, 468), (431, 429, 471, 469, 467, 465, 463, 461, 459, 457, 455, 453, 451, 449, 447, 445, 443, 441, 439, 437, 435, 433), (468, 469, 471, 470), (470, 471, 429, 428), (432, 434, 475, 474), (479, 480, 502, 501), (442, 444, 480, 479), (428, 430, 473, 472), (452, 454, 485, 484), (462, 464, 490, 489), (438, 440, 478, 477), (448, 450, 483, 482), (458, 460, 488, 487), (468, 470, 493, 492), (434, 436, 476, 475), (444, 446, 481, 480), (454, 456, 486, 485), (464, 466, 491, 490), (430, 432, 474, 473), (440, 442, 479, 478), (450, 452, 484, 483), (460, 462, 489, 488), (470, 428, 472, 493), (436, 438, 477, 476), (446, 448, 482, 481), (456, 458, 487, 486), (466, 468, 492, 491), (494, 495, 517, 516), (472, 473, 495, 494), (487, 488, 510, 509), (480, 481, 503, 502), (473, 474, 496, 495), (488, 489, 511, 510), (481, 482, 504, 503), (474, 475, 497, 496), (489, 490, 512, 511), (482, 483, 505, 504), (475, 476, 498, 497), (490, 491, 513, 512), (483, 484, 506, 505), (476, 477, 499, 498), (491, 492, 514, 513), (484, 485, 507, 506), (477, 478, 500, 499), (492, 493, 515, 514), (485, 486, 508, 507), (478, 479, 501, 500), (493, 472, 494, 515), (486, 487, 509, 508), (524, 525, 547, 546), (509, 510, 532, 531), (502, 503, 525, 524), (495, 496, 518, 517), (510, 511, 533, 532), (503, 504, 526, 525), (496, 497, 519, 518), (511, 512, 534, 533), (504, 505, 527, 526), (497, 498, 520, 519), (512, 513, 535, 534), (505, 506, 528, 527), (498, 499, 521, 520), (513, 514, 536, 535), (506, 507, 529, 528), (499, 500, 522, 521), (514, 515, 537, 536), (507, 508, 530, 529), (500, 501, 523, 522), (515, 494, 516, 537), (508, 509, 531, 530), (501, 502, 524, 523), (539, 540, 562, 561), (517, 518, 540, 539), (532, 533, 555, 554), (525, 526, 548, 547), (518, 519, 541, 540), (533, 534, 556, 555), (526, 527, 549, 548), (519, 520, 542, 541), (534, 535, 557, 556), (527, 528, 550, 549), (520, 521, 543, 542), (535, 536, 558, 557), (528, 529, 551, 550), (521, 522, 544, 543), (536, 537, 559, 558), (529, 530, 552, 551), (522, 523, 545, 544), (537, 516, 538, 559), (530, 531, 553, 552), (523, 524, 546, 545), (516, 517, 539, 538), (531, 532, 554, 553), (605, 604, 599, 598), (554, 555, 577, 576), (547, 548, 570, 569), (540, 541, 563, 562), (555, 556, 578, 577), (548, 549, 571, 570), (541, 542, 564, 563), (556, 557, 579, 578), (549, 550, 572, 571), (542, 543, 565, 564), (557, 558, 580, 579), (550, 551, 573, 572), (543, 544, 566, 565), (558, 559, 581, 580), (551, 552, 574, 573), (544, 545, 567, 566), (559, 538, 560, 581), (552, 553, 575, 574), (545, 546, 568, 567), (538, 539, 561, 560), (553, 554, 576, 575), (546, 547, 569, 568), (582, 583, 584, 585, 586, 587, 588, 589, 590, 591, 592, 593, 594, 595, 596, 597, 598, 599, 600, 601, 602, 603), (607, 606, 592, 591), (624, 607, 640, 639), (604, 610, 600, 599), (606, 611, 593, 592), (590, 589, 631, 632), (610, 613, 601, 600), (611, 614, 594, 593), (618, 621, 638, 637), (613, 616, 602, 601), (614, 617, 595, 594), (589, 588, 630, 631), (616, 619, 603, 602), (617, 620, 596, 595), (588, 587, 629, 630), (619, 622, 582, 603), (620, 623, 597, 596), (612, 615, 636, 635), (622, 625, 583, 582), (623, 605, 598, 597), (584, 609, 641, 626), (625, 609, 584, 583), (561, 562, 609, 625), (568, 569, 607, 624), (575, 576, 605, 623), (560, 561, 625, 622), (567, 568, 624, 621), (574, 575, 623, 620), (581, 560, 622, 619), (566, 567, 621, 618), (573, 574, 620, 617), (580, 581, 619, 616), (565, 566, 618, 615), (572, 573, 617, 614), (579, 580, 616, 613), (564, 565, 615, 612), (571, 572, 614, 611), (578, 579, 613, 610), (563, 564, 612, 608), (570, 571, 611, 606), (577, 578, 610, 604), (562, 563, 608, 609), (569, 570, 606, 607), (576, 577, 604, 605), (641, 634, 627, 626), (634, 635, 628, 627), (635, 636, 629, 628), (636, 637, 630, 629), (637, 638, 631, 630), (638, 639, 632, 631), (639, 640, 633, 632), (608, 612, 635, 634), (591, 590, 632, 633), (585, 584, 626, 627), (615, 618, 637, 636), (607, 591, 633, 640), (586, 585, 627, 628), (621, 624, 639, 638), (609, 608, 634, 641), (587, 586, 628, 629), (666, 667, 751, 750, 754, 756), (655, 652, 645, 646), (662, 653, 648, 661), (653, 654, 647, 648), (654, 655, 646, 647), (764, 760, 799, 805), (669, 665, 761, 760, 764, 766), (667, 664, 716, 718, 719, 720, 721, 717, 749, 751), (673, 674, 655, 654), (672, 673, 654, 653), (675, 672, 653, 662), (674, 671, 652, 655), (647, 646, 660, 659), (648, 647, 659, 658), (661, 648, 658, 663), (646, 645, 656, 660), (644, 661, 663, 657), (670, 675, 662, 651), (769, 642, 676, 810), (651, 662, 661, 644), (657, 663, 669, 668), (659, 660, 667, 666), (658, 659, 666, 665), (663, 658, 665, 669), (660, 656, 664, 667), (809, 811, 709, 706, 776, 775), (671, 711, 722, 705), (739, 735, 774, 780), (771, 770, 734, 736, 672, 675), (746, 745, 710, 712, 713, 714, 715, 711, 671, 674), (689, 680, 679, 686), (696, 695, 682, 687), (687, 682, 681, 688), (688, 681, 680, 689), (702, 677, 804, 806, 703), (703, 806, 805, 799, 801, 699), (701, 791, 790, 728, 730, 731, 732, 733, 729, 698), (707, 688, 689, 708), (706, 687, 688, 707), (709, 696, 687, 706), (708, 689, 686, 705), (681, 693, 694, 680), (682, 692, 693, 681), (695, 697, 692, 682), (680, 694, 690, 679), (678, 691, 697, 695), (704, 685, 696, 709), (676, 704, 709, 811, 810), (685, 678, 695, 696), (691, 702, 703, 697), (693, 700, 701, 694), (692, 699, 700, 693), (697, 703, 699, 692), (694, 701, 698, 690), (699, 801, 800, 794, 796, 700), (774, 776, 706, 707, 781, 780), (779, 781, 707, 708, 786, 785), (784, 786, 708, 705, 722, 724, 725, 726, 727, 723), (642, 670, 704, 676), (710, 745, 784, 723), (759, 755, 794, 800), (668, 669, 766, 765, 643), (644, 657, 691, 678), (645, 652, 686, 679), (736, 735, 739, 741, 673, 672), (744, 740, 779, 785), (741, 740, 744, 746, 674, 673), (700, 796, 795, 789, 791, 701), (749, 717, 728, 790), (665, 666, 756, 755, 759, 761), (651, 644, 678, 685), (652, 671, 705, 686), (656, 645, 679, 690), (657, 668, 702, 691), (643, 765, 804, 677), (642, 769, 771, 675, 670), (664, 656, 690, 698), (668, 643, 677, 702), (670, 651, 685, 704), (716, 664, 698, 729), (710, 723, 727, 712), (712, 727, 726, 713), (713, 726, 725, 714), (714, 725, 724, 715), (715, 724, 722, 711), (716, 729, 733, 718), (718, 733, 732, 719), (719, 732, 731, 720), (720, 731, 730, 721), (721, 730, 728, 717), (754, 750, 789, 795), (734, 737, 736), (737, 738, 736), (738, 735, 736), (739, 742, 741), (742, 743, 741), (743, 740, 741), (744, 747, 746), (747, 748, 746), (748, 745, 746), (749, 752, 751), (752, 753, 751), (753, 750, 751), (754, 757, 756), (757, 758, 756), (758, 755, 756), (759, 762, 761), (762, 763, 761), (763, 760, 761), (764, 767, 766), (767, 768, 766), (768, 765, 766), (769, 772, 771), (772, 773, 771), (773, 770, 771), (774, 777, 776), (777, 778, 776), (778, 775, 776), (779, 782, 781), (782, 783, 781), (783, 780, 781), (784, 787, 786), (787, 788, 786), (788, 785, 786), (789, 792, 791), (792, 793, 791), (793, 790, 791), (794, 797, 796), (797, 798, 796), (798, 795, 796), (799, 802, 801), (802, 803, 801), (803, 800, 801), (804, 807, 806), (807, 808, 806), (808, 805, 806), (809, 812, 811), (812, 813, 811), (813, 810, 811), (734, 775, 778, 737), (737, 778, 777, 738), (738, 777, 774, 735), (739, 780, 783, 742), (742, 783, 782, 743), (743, 782, 779, 740), (744, 785, 788, 747), (747, 788, 787, 748), (748, 787, 784, 745), (749, 790, 793, 752), (752, 793, 792, 753), (753, 792, 789, 750), (754, 795, 798, 757), (757, 798, 797, 758), (758, 797, 794, 755), (759, 800, 803, 762), (762, 803, 802, 763), (763, 802, 799, 760), (764, 805, 808, 767), (767, 808, 807, 768), (768, 807, 804, 765), (769, 810, 813, 772), (772, 813, 812, 773), (773, 812, 809, 770), (734, 770, 809, 775)])
me_cylinder_006.polygons.foreach_set('use_smooth', [True] * 746)
me_cylinder_006.polygons.foreach_set('material_index', [0, 0, 0, 0, 0, 0, 0, 0, 0, 0, 0, 0, 0, 0, 0, 0, 0, 0, 0, 0, 0, 0, 0, 0, 0, 0, 0, 0, 0, 0, 0, 0, 0, 0, 0, 0, 0, 0, 0, 0, 0, 0, 0, 0, 0, 0, 0, 0, 0, 0, 0, 0, 0, 0, 0, 0, 0, 0, 0, 0, 0, 0, 0, 0, 0, 0, 0, 0, 0, 0, 0, 0, 0, 0, 0, 0, 0, 0, 0, 0, 0, 0, 0, 0, 0, 0, 0, 0, 0, 0, 0, 0, 0, 0, 0, 0, 0, 0, 0, 0, 0, 0, 0, 0, 0, 0, 0, 0, 0, 0, 0, 0, 0, 0, 0, 0, 0, 0, 0, 0, 0, 0, 0, 0, 0, 0, 0, 0, 0, 0, 0, 0, 0, 0, 0, 0, 0, 0, 0, 0, 0, 0, 0, 0, 0, 0, 0, 0, 0, 0, 0, 0, 0, 0, 0, 0, 0, 0, 0, 0, 0, 0, 0, 0, 0, 0, 0, 0, 0, 0, 0, 0, 0, 0, 0, 0, 0, 0, 0, 0, 0, 0, 0, 0, 0, 0, 0, 0, 0, 0, 0, 0, 0, 0, 0, 0, 0, 0, 0, 0, 0, 0, 0, 0, 0, 0, 0, 0, 0, 0, 0, 0, 0, 0, 0, 0, 0, 0, 0, 0, 0, 0, 0, 0, 0, 0, 0, 0, 0, 0, 0, 0, 0, 0, 0, 0, 0, 0, 0, 0, 0, 0, 0, 0, 0, 0, 0, 0, 0, 0, 0, 0, 0, 0, 0, 0, 0, 0, 0, 0, 0, 0, 0, 0, 0, 0, 0, 0, 0, 0, 0, 0, 0, 0, 0, 0, 0, 0, 0, 0, 0, 0, 0, 0, 0, 0, 0, 0, 0, 0, 0, 0, 0, 0, 0, 0, 0, 0, 0, 0, 0, 0, 0, 0, 0, 0, 0, 0, 0, 0, 0, 0, 0, 0, 0, 0, 0, 0, 0, 0, 0, 0, 0, 0, 0, 0, 0, 0, 0, 0, 0, 0, 0, 0, 0, 0, 0, 0, 0, 0, 0, 0, 0, 0, 0, 0, 0, 0, 0, 0, 0, 0, 0, 0, 0, 0, 0, 0, 0, 0, 0, 0, 0, 0, 0, 0, 0, 0, 0, 0, 0, 0, 0, 0, 0, 0, 0, 0, 0, 0, 0, 0, 0, 0, 0, 0, 0, 0, 0, 0, 0, 0, 0, 0, 0, 0, 0, 0, 0, 0, 0, 0, 0, 0, 0, 0, 0, 0, 0, 0, 0, 0, 0, 0, 0, 0, 0, 0, 0, 0, 0, 0, 0, 0, 0, 0, 0, 0, 0, 0, 0, 0, 0, 0, 0, 0, 0, 0, 0, 0, 0, 0, 0, 0, 0, 0, 0, 0, 0, 0, 0, 0, 0, 0, 0, 0, 0, 0, 0, 0, 0, 0, 0, 0, 0, 0, 0, 0, 0, 0, 0, 0, 0, 0, 0, 0, 0, 0, 0, 0, 0, 0, 0, 0, 0, 0, 0, 0, 0, 0, 0, 0, 0, 0, 0, 0, 0, 0, 0, 0, 0, 0, 0, 0, 0, 0, 0, 0, 0, 0, 0, 0, 0, 0, 0, 0, 0, 0, 0, 0, 0, 0, 0, 0, 0, 0, 0, 0, 0, 0, 0, 0, 0, 0, 0, 0, 0, 0, 0, 0, 0, 0, 0, 0, 0, 0, 0, 0, 0, 0, 0, 0, 0, 0, 0, 0, 0, 0, 0, 0, 0, 0, 0, 0, 0, 0, 0, 0, 0, 0, 0, 0, 0, 0, 0, 0, 0, 0, 0, 0, 0, 0, 1, 1, 1, 1, 1, 1, 1, 1, 1, 1, 1, 1, 1, 1, 1, 1, 1, 1, 1, 1, 1, 1, 1, 1, 1, 1, 1, 1, 1, 1, 1, 1, 1, 1, 1, 1, 1, 1, 1, 1, 1, 1, 1, 1, 1, 1, 1, 1, 1, 1, 1, 1, 1, 1, 1, 1, 1, 1, 1, 1, 1, 1, 1, 1, 1, 1, 1, 1, 1, 1, 1, 1, 1, 1, 1, 1, 1, 1, 1, 1, 1, 1, 1, 1, 1, 1, 1, 1, 1, 1, 1, 1, 1, 1, 1, 1, 1, 1, 1, 1, 1, 1, 1, 1, 1, 1, 1, 1, 1, 1, 1, 1, 1, 1, 1, 1, 1, 1, 1, 1, 1, 1, 1, 1, 1, 1, 1, 1, 1, 1, 1, 1, 1, 1, 1, 1, 1, 1, 1, 1, 1, 1, 1, 1, 1, 1, 1, 1, 1, 1, 1, 1, 1, 1, 1, 1, 1, 1, 1, 1, 1, 1, 1, 1])
_uv = me_cylinder_006.uv_layers.new(name='UVMap')
_uv.uv.foreach_set('vector', [1.0, 0.5, 1.0, 1.0, 0.9545, 1.0, 0.9545, 0.5, 0.9545, 0.5, 0.9545, 1.0, 0.9091, 1.0, 0.9091, 0.5, 0.9091, 0.5, 0.9091, 1.0, 0.8636, 1.0, 0.8636, 0.5, 0.8636, 0.5, 0.8636, 1.0, 0.8182, 1.0, 0.8182, 0.5, 0.8182, 0.5, 0.8182, 1.0, 0.7727, 1.0, 0.7727, 0.5, 0.7727, 0.5, 0.7727, 1.0, 0.7273, 1.0, 0.7273, 0.5, 0.7273, 0.5, 0.7273, 1.0, 0.6818, 1.0, 0.6818, 0.5, 0.6818, 0.5, 0.6818, 1.0, 0.6364, 1.0, 0.6364, 0.5, 0.6364, 0.5, 0.6364, 1.0, 0.5909, 1.0, 0.5909, 0.5, 0.5909, 0.5, 0.5909, 1.0, 0.5455, 1.0, 0.5455, 0.5, 0.5455, 0.5, 0.5455, 1.0, 0.5, 1.0, 0.5, 0.5, 0.5, 0.5, 0.5, 1.0, 0.4545, 1.0, 0.4545, 0.5, 0.4545, 0.5, 0.4545, 1.0, 0.4091, 1.0, 0.4091, 0.5, 0.4091, 0.5, 0.4091, 1.0, 0.3636, 1.0, 0.3636, 0.5, 0.3636, 0.5, 0.3636, 1.0, 0.3182, 1.0, 0.3182, 0.5, 0.3182, 0.5, 0.3182, 1.0, 0.2727, 1.0, 0.2727, 0.5, 0.2727, 0.5, 0.2727, 1.0, 0.2273, 1.0, 0.2273, 0.5, 0.2273, 0.5, 0.2273, 1.0, 0.1818, 1.0, 0.1818, 0.5, 0.1818, 0.5, 0.1818, 1.0, 0.1364, 1.0, 0.1364, 0.5, 0.1364, 0.5, 0.1364, 1.0, 0.09091, 1.0, 0.09091, 0.5, 0.3176, 0.4803, 0.25, 0.49, 0.1824, 0.4803, 0.1202, 0.4519, 0.06862, 0.4072, 0.03169, 0.3497, 0.01244, 0.2842, 0.01244, 0.2158, 0.03169, 0.1503, 0.06862, 0.09283, 0.1202, 0.0481, 0.1824, 0.01972, 0.25, 0.01, 0.3176, 0.01972, 0.3798, 0.0481, 0.4314, 0.09283, 0.4683, 0.1503, 0.4876, 0.2158, 0.4876, 0.2842, 0.4683, 0.3497, 0.4314, 0.4072, 0.3798, 0.4519, 0.09091, 0.5, 0.09091, 1.0, 0.04545, 1.0, 0.04545, 0.5, 0.04545, 0.5, 0.04545, 1.0, -2.682e-07, 1.0, -2.682e-07, 0.5, 0.9091, 0.5, 0.8636, 0.5, 0.8636, 0.5, 0.9091, 0.5, 0.6818, 0.5, 0.6364, 0.5, 0.6364, 0.5, 0.6818, 0.5, 0.6818, 0.5, 0.6364, 0.5, 0.6364, 0.5, 0.6818, 0.5, 1.0, 0.5, 0.9545, 0.5, 0.9545, 0.5, 1.0, 0.5, 0.4545, 0.5, 0.4091, 0.5, 0.4091, 0.5, 0.4545, 0.5, 0.2273, 0.5, 0.1818, 0.5, 0.1818, 0.5, 0.2273, 0.5, 0.7727, 0.5, 0.7273, 0.5, 0.7273, 0.5, 0.7727, 0.5, 0.5455, 0.5, 0.5, 0.5, 0.5, 0.5, 0.5455, 0.5, 0.3182, 0.5, 0.2727, 0.5, 0.2727, 0.5, 0.3182, 0.5, 0.09091, 0.5, 0.04545, 0.5, 0.04545, 0.5, 0.09091, 0.5, 0.8636, 0.5, 0.8182, 0.5, 0.8182, 0.5, 0.8636, 0.5, 0.6364, 0.5, 0.5909, 0.5, 0.5909, 0.5, 0.6364, 0.5, 0.4091, 0.5, 0.3636, 0.5, 0.3636, 0.5, 0.4091, 0.5, 0.1818, 0.5, 0.1364, 0.5, 0.1364, 0.5, 0.1818, 0.5, 0.9545, 0.5, 0.9091, 0.5, 0.9091, 0.5, 0.9545, 0.5, 0.7273, 0.5, 0.6818, 0.5, 0.6818, 0.5, 0.7273, 0.5, 0.5, 0.5, 0.4545, 0.5, 0.4545, 0.5, 0.5, 0.5, 0.2727, 0.5, 0.2273, 0.5, 0.2273, 0.5, 0.2727, 0.5, 0.04545, 0.5, -2.682e-07, 0.5, -2.682e-07, 0.5, 0.04545, 0.5, 0.8182, 0.5, 0.7727, 0.5, 0.7727, 0.5, 0.8182, 0.5, 0.5909, 0.5, 0.5455, 0.5, 0.5455, 0.5, 0.5909, 0.5, 0.3636, 0.5, 0.3182, 0.5, 0.3182, 0.5, 0.3636, 0.5, 0.1364, 0.5, 0.09091, 0.5, 0.09091, 0.5, 0.1364, 0.5, 1.0, 0.5, 0.9545, 0.5, 0.9545, 0.5, 1.0, 0.5, 1.0, 0.5, 0.9545, 0.5, 0.9545, 0.5, 1.0, 0.5, 0.3182, 0.5, 0.2727, 0.5, 0.2727, 0.5, 0.3182, 0.5, 0.6364, 0.5, 0.5909, 0.5, 0.5909, 0.5, 0.6364, 0.5, 0.9545, 0.5, 0.9091, 0.5, 0.9091, 0.5, 0.9545, 0.5, 0.2727, 0.5, 0.2273, 0.5, 0.2273, 0.5, 0.2727, 0.5, 0.5909, 0.5, 0.5455, 0.5, 0.5455, 0.5, 0.5909, 0.5, 0.9091, 0.5, 0.8636, 0.5, 0.8636, 0.5, 0.9091, 0.5, 0.2273, 0.5, 0.1818, 0.5, 0.1818, 0.5, 0.2273, 0.5, 0.5455, 0.5, 0.5, 0.5, 0.5, 0.5, 0.5455, 0.5, 0.8636, 0.5, 0.8182, 0.5, 0.8182, 0.5, 0.8636, 0.5, 0.1818, 0.5, 0.1364, 0.5, 0.1364, 0.5, 0.1818, 0.5, 0.5, 0.5, 0.4545, 0.5, 0.4545, 0.5, 0.5, 0.5, 0.8182, 0.5, 0.7727, 0.5, 0.7727, 0.5, 0.8182, 0.5, 0.1364, 0.5, 0.09091, 0.5, 0.09091, 0.5, 0.1364, 0.5, 0.4545, 0.5, 0.4091, 0.5, 0.4091, 0.5, 0.4545, 0.5, 0.7727, 0.5, 0.7273, 0.5, 0.7273, 0.5, 0.7727, 0.5, 0.09091, 0.5, 0.04545, 0.5, 0.04545, 0.5, 0.09091, 0.5, 0.4091, 0.5, 0.3636, 0.5, 0.3636, 0.5, 0.4091, 0.5, 0.7273, 0.5, 0.6818, 0.5, 0.6818, 0.5, 0.7273, 0.5, 0.04545, 0.5, -2.682e-07, 0.5, -2.682e-07, 0.5, 0.04545, 0.5, 0.3636, 0.5, 0.3182, 0.5, 0.3182, 0.5, 0.3636, 0.5, 0.6364, 0.5, 0.5909, 0.5, 0.5909, 0.5, 0.6364, 0.5, 0.3182, 0.5, 0.2727, 0.5, 0.2727, 0.5, 0.3182, 0.5, 0.6364, 0.5, 0.5909, 0.5, 0.5909, 0.5, 0.6364, 0.5, 0.9545, 0.5, 0.9091, 0.5, 0.9091, 0.5, 0.9545, 0.5, 0.2727, 0.5, 0.2273, 0.5, 0.2273, 0.5, 0.2727, 0.5, 0.5909, 0.5, 0.5455, 0.5, 0.5455, 0.5, 0.5909, 0.5, 0.9091, 0.5, 0.8636, 0.5, 0.8636, 0.5, 0.9091, 0.5, 0.2273, 0.5, 0.1818, 0.5, 0.1818, 0.5, 0.2273, 0.5, 0.5455, 0.5, 0.5, 0.5, 0.5, 0.5, 0.5455, 0.5, 0.8636, 0.5, 0.8182, 0.5, 0.8182, 0.5, 0.8636, 0.5, 0.1818, 0.5, 0.1364, 0.5, 0.1364, 0.5, 0.1818, 0.5, 0.5, 0.5, 0.4545, 0.5, 0.4545, 0.5, 0.5, 0.5, 0.8182, 0.5, 0.7727, 0.5, 0.7727, 0.5, 0.8182, 0.5, 0.1364, 0.5, 0.09091, 0.5, 0.09091, 0.5, 0.1364, 0.5, 0.4545, 0.5, 0.4091, 0.5, 0.4091, 0.5, 0.4545, 0.5, 0.7727, 0.5, 0.7273, 0.5, 0.7273, 0.5, 0.7727, 0.5, 0.09091, 0.5, 0.04545, 0.5, 0.04545, 0.5, 0.09091, 0.5, 0.4091, 0.5, 0.3636, 0.5, 0.3636, 0.5, 0.4091, 0.5, 0.7273, 0.5, 0.6818, 0.5, 0.6818, 0.5, 0.7273, 0.5, 0.04545, 0.5, -2.682e-07, 0.5, -2.682e-07, 0.5, 0.04545, 0.5, 0.3636, 0.5, 0.3182, 0.5, 0.3182, 0.5, 0.3636, 0.5, 0.6818, 0.5, 0.6364, 0.5, 0.6364, 0.5, 0.6818, 0.5, 0.9545, 0.5, 0.9091, 0.5, 0.9091, 0.5, 0.9545, 0.5, 0.9545, 0.5, 0.9091, 0.5, 0.9091, 0.5, 0.9545, 0.5, 0.2727, 0.5, 0.2273, 0.5, 0.2273, 0.5, 0.2727, 0.5, 0.5909, 0.5, 0.5455, 0.5, 0.5455, 0.5, 0.5909, 0.5, 0.9091, 0.5, 0.8636, 0.5, 0.8636, 0.5, 0.9091, 0.5, 0.2273, 0.5, 0.1818, 0.5, 0.1818, 0.5, 0.2273, 0.5, 0.5455, 0.5, 0.5, 0.5, 0.5, 0.5, 0.5455, 0.5, 0.8636, 0.5, 0.8182, 0.5, 0.8182, 0.5, 0.8636, 0.5, 0.1818, 0.5, 0.1364, 0.5, 0.1364, 0.5, 0.1818, 0.5, 0.5, 0.5, 0.4545, 0.5, 0.4545, 0.5, 0.5, 0.5, 0.8182, 0.5, 0.7727, 0.5, 0.7727, 0.5, 0.8182, 0.5, 0.1364, 0.5, 0.09091, 0.5, 0.09091, 0.5, 0.1364, 0.5, 0.4545, 0.5, 0.4091, 0.5, 0.4091, 0.5, 0.4545, 0.5, 0.7727, 0.5, 0.7273, 0.5, 0.7273, 0.5, 0.7727, 0.5, 0.09091, 0.5, 0.04545, 0.5, 0.04545, 0.5, 0.09091, 0.5, 0.4091, 0.5, 0.3636, 0.5, 0.3636, 0.5, 0.4091, 0.5, 0.7273, 0.5, 0.6818, 0.5, 0.6818, 0.5, 0.7273, 0.5, 0.04545, 0.5, -2.682e-07, 0.5, -2.682e-07, 0.5, 0.04545, 0.5, 0.3636, 0.5, 0.3182, 0.5, 0.3182, 0.5, 0.3636, 0.5, 0.6818, 0.5, 0.6364, 0.5, 0.6364, 0.5, 0.6818, 0.5, 1.0, 0.5, 0.9545, 0.5, 0.9545, 0.5, 1.0, 0.5, 0.3182, 0.5, 0.2727, 0.5, 0.2727, 0.5, 0.3182, 0.5, 0.2727, 0.5, 0.2273, 0.5, 0.2273, 0.5, 0.2727, 0.5, 0.2727, 0.5, 0.2273, 0.5, 0.2273, 0.5, 0.2727, 0.5, 0.5909, 0.5, 0.5455, 0.5, 0.5455, 0.5, 0.5909, 0.5, 0.9091, 0.5, 0.8636, 0.5, 0.8636, 0.5, 0.9091, 0.5, 0.2273, 0.5, 0.1818, 0.5, 0.1818, 0.5, 0.2273, 0.5, 0.5455, 0.5, 0.5, 0.5, 0.5, 0.5, 0.5455, 0.5, 0.8636, 0.5, 0.8182, 0.5, 0.8182, 0.5, 0.8636, 0.5, 0.1818, 0.5, 0.1364, 0.5, 0.1364, 0.5, 0.1818, 0.5, 0.5, 0.5, 0.4545, 0.5, 0.4545, 0.5, 0.5, 0.5, 0.8182, 0.5, 0.7727, 0.5, 0.7727, 0.5, 0.8182, 0.5, 0.1364, 0.5, 0.09091, 0.5, 0.09091, 0.5, 0.1364, 0.5, 0.4545, 0.5, 0.4091, 0.5, 0.4091, 0.5, 0.4545, 0.5, 0.7727, 0.5, 0.7273, 0.5, 0.7273, 0.5, 0.7727, 0.5, 0.09091, 0.5, 0.04545, 0.5, 0.04545, 0.5, 0.09091, 0.5, 0.4091, 0.5, 0.3636, 0.5, 0.3636, 0.5, 0.4091, 0.5, 0.7273, 0.5, 0.6818, 0.5, 0.6818, 0.5, 0.7273, 0.5, 0.04545, 0.5, -2.682e-07, 0.5, -2.682e-07, 0.5, 0.04545, 0.5, 0.3636, 0.5, 0.3182, 0.5, 0.3182, 0.5, 0.3636, 0.5, 0.6818, 0.5, 0.6364, 0.5, 0.6364, 0.5, 0.6818, 0.5, 1.0, 0.5, 0.9545, 0.5, 0.9545, 0.5, 1.0, 0.5, 0.3182, 0.5, 0.2727, 0.5, 0.2727, 0.5, 0.3182, 0.5, 0.6364, 0.5, 0.5909, 0.5, 0.5909, 0.5, 0.6364, 0.5, 0.75, 0.49, 0.8176, 0.4803, 0.8798, 0.4519, 0.9314, 0.4072, 0.9683, 0.3497, 0.9876, 0.2842, 0.9876, 0.2158, 0.9683, 0.1503, 0.9314, 0.09283, 0.8798, 0.0481, 0.8176, 0.01972, 0.75, 0.01, 0.6824, 0.01972, 0.6202, 0.0481, 0.5686, 0.09283, 0.5317, 0.1503, 0.5124, 0.2158, 0.5124, 0.2842, 0.5317, 0.3497, 0.5686, 0.4072, 0.6202, 0.4519, 0.6824, 0.4803, 0.5909, 0.5, 0.5455, 0.5, 0.5455, 0.5, 0.5909, 0.5, 0.6364, 0.5, 0.5909, 0.5, 0.5909, 0.5, 0.6364, 0.5, 0.2273, 0.5, 0.1818, 0.5, 0.1818, 0.5, 0.2273, 0.5, 0.5455, 0.5, 0.5, 0.5, 0.5, 0.5, 0.5455, 0.5, 0.9314, 0.09283, 0.9683, 0.1503, 0.9683, 0.1503, 0.9314, 0.09283, 0.1818, 0.5, 0.1364, 0.5, 0.1364, 0.5, 0.1818, 0.5, 0.5, 0.5, 0.4545, 0.5, 0.4545, 0.5, 0.5, 0.5, 0.7273, 0.5, 0.6818, 0.5, 0.6818, 0.5, 0.7273, 0.5, 0.1364, 0.5, 0.09091, 0.5, 0.09091, 0.5, 0.1364, 0.5, 0.4545, 0.5, 0.4091, 0.5, 0.4091, 0.5, 0.4545, 0.5, 0.9683, 0.1503, 0.9876, 0.2158, 0.9876, 0.2158, 0.9683, 0.1503, 0.09091, 0.5, 0.04545, 0.5, 0.04545, 0.5, 0.09091, 0.5, 0.4091, 0.5, 0.3636, 0.5, 0.3636, 0.5, 0.4091, 0.5, 0.9876, 0.2158, 0.9876, 0.2842, 0.9876, 0.2842, 0.9876, 0.2158, 0.04545, 0.5, -2.682e-07, 0.5, -2.682e-07, 0.5, 0.04545, 0.5, 0.3636, 0.5, 0.3182, 0.5, 0.3182, 0.5, 0.3636, 0.5, 0.8182, 0.5, 0.7727, 0.5, 0.7727, 0.5, 0.8182, 0.5, 1.0, 0.5, 0.9545, 0.5, 0.9545, 0.5, 1.0, 0.5, 0.3182, 0.5, 0.2727, 0.5, 0.2727, 0.5, 0.3182, 0.5, 0.9091, 0.5, 0.9091, 0.5, 0.9091, 0.5, 0.9091, 0.5, 0.9545, 0.5, 0.9091, 0.5, 0.9091, 0.5, 0.9545, 0.5, 0.9545, 0.5, 0.9091, 0.5, 0.9091, 0.5, 0.9545, 0.5, 0.6364, 0.5, 0.5909, 0.5, 0.5909, 0.5, 0.6364, 0.5, 0.3182, 0.5, 0.2727, 0.5, 0.2727, 0.5, 0.3182, 0.5, 1.0, 0.5, 0.9545, 0.5, 0.9545, 0.5, 1.0, 0.5, 0.6818, 0.5, 0.6364, 0.5, 0.6364, 0.5, 0.6818, 0.5, 0.3636, 0.5, 0.3182, 0.5, 0.3182, 0.5, 0.3636, 0.5, 0.04545, 0.5, -2.682e-07, 0.5, -2.682e-07, 0.5, 0.04545, 0.5, 0.7273, 0.5, 0.6818, 0.5, 0.6818, 0.5, 0.7273, 0.5, 0.4091, 0.5, 0.3636, 0.5, 0.3636, 0.5, 0.4091, 0.5, 0.09091, 0.5, 0.04545, 0.5, 0.04545, 0.5, 0.09091, 0.5, 0.7727, 0.5, 0.7273, 0.5, 0.7273, 0.5, 0.7727, 0.5, 0.4545, 0.5, 0.4091, 0.5, 0.4091, 0.5, 0.4545, 0.5, 0.1364, 0.5, 0.09091, 0.5, 0.09091, 0.5, 0.1364, 0.5, 0.8182, 0.5, 0.7727, 0.5, 0.7727, 0.5, 0.8182, 0.5, 0.5, 0.5, 0.4545, 0.5, 0.4545, 0.5, 0.5, 0.5, 0.1818, 0.5, 0.1364, 0.5, 0.1364, 0.5, 0.1818, 0.5, 0.8636, 0.5, 0.8182, 0.5, 0.8182, 0.5, 0.8636, 0.5, 0.5455, 0.5, 0.5, 0.5, 0.5, 0.5, 0.5455, 0.5, 0.2273, 0.5, 0.1818, 0.5, 0.1818, 0.5, 0.2273, 0.5, 0.9091, 0.5, 0.8636, 0.5, 0.8636, 0.5, 0.9091, 0.5, 0.5909, 0.5, 0.5455, 0.5, 0.5455, 0.5, 0.5909, 0.5, 0.2727, 0.5, 0.2273, 0.5, 0.2273, 0.5, 0.2727, 0.5, 0.9091, 0.5, 0.8636, 0.5, 0.8636, 0.5, 0.9091, 0.5, 0.8636, 0.5, 0.8182, 0.5, 0.8182, 0.5, 0.8636, 0.5, 0.8182, 0.5, 0.7727, 0.5, 0.7727, 0.5, 0.8182, 0.5, 0.7727, 0.5, 0.7273, 0.5, 0.7273, 0.5, 0.7727, 0.5, 0.7273, 0.5, 0.6818, 0.5, 0.6818, 0.5, 0.7273, 0.5, 0.6818, 0.5, 0.6364, 0.5, 0.6364, 0.5, 0.6818, 0.5, 0.6364, 0.5, 0.5909, 0.5, 0.5909, 0.5, 0.6364, 0.5, 0.8636, 0.5, 0.8182, 0.5, 0.8182, 0.5, 0.8636, 0.5, 0.8798, 0.0481, 0.9314, 0.09283, 0.9314, 0.09283, 0.8798, 0.0481, 0.9314, 0.4072, 0.8798, 0.4519, 0.8798, 0.4519, 0.9314, 0.4072, 0.7727, 0.5, 0.7273, 0.5, 0.7273, 0.5, 0.7727, 0.5, 0.5909, 0.5, 0.5909, 0.5, 0.5909, 0.5, 0.5909, 0.5, 0.9683, 0.3497, 0.9314, 0.4072, 0.9314, 0.4072, 0.9683, 0.3497, 0.6818, 0.5, 0.6364, 0.5, 0.6364, 0.5, 0.6818, 0.5, 0.9091, 0.5, 0.8636, 0.5, 0.8636, 0.5, 0.9091, 0.5, 0.9876, 0.2842, 0.9683, 0.3497, 0.9683, 0.3497, 0.9876, 0.2842, 1.0, 0.5, 1.0, 1.0, 0.9545, 1.0, 0.9545, 0.5, 0.9545, 0.5, 0.9545, 1.0, 0.9091, 1.0, 0.9091, 0.5, 0.9091, 0.5, 0.9091, 1.0, 0.8636, 1.0, 0.8636, 0.5, 0.8636, 0.5, 0.8636, 1.0, 0.8182, 1.0, 0.8182, 0.5, 0.8182, 0.5, 0.8182, 1.0, 0.7727, 1.0, 0.7727, 0.5, 0.7727, 0.5, 0.7727, 1.0, 0.7273, 1.0, 0.7273, 0.5, 0.7273, 0.5, 0.7273, 1.0, 0.6818, 1.0, 0.6818, 0.5, 0.6818, 0.5, 0.6818, 1.0, 0.6364, 1.0, 0.6364, 0.5, 0.6364, 0.5, 0.6364, 1.0, 0.5909, 1.0, 0.5909, 0.5, 0.5909, 0.5, 0.5909, 1.0, 0.5455, 1.0, 0.5455, 0.5, 0.5455, 0.5, 0.5455, 1.0, 0.5, 1.0, 0.5, 0.5, 0.5, 0.5, 0.5, 1.0, 0.4545, 1.0, 0.4545, 0.5, 0.4545, 0.5, 0.4545, 1.0, 0.4091, 1.0, 0.4091, 0.5, 0.4091, 0.5, 0.4091, 1.0, 0.3636, 1.0, 0.3636, 0.5, 0.3636, 0.5, 0.3636, 1.0, 0.3182, 1.0, 0.3182, 0.5, 0.3182, 0.5, 0.3182, 1.0, 0.2727, 1.0, 0.2727, 0.5, 0.2727, 0.5, 0.2727, 1.0, 0.2273, 1.0, 0.2273, 0.5, 0.2273, 0.5, 0.2273, 1.0, 0.1818, 1.0, 0.1818, 0.5, 0.1818, 0.5, 0.1818, 1.0, 0.1364, 1.0, 0.1364, 0.5, 0.1364, 0.5, 0.1364, 1.0, 0.09091, 1.0, 0.09091, 0.5, 0.3176, 0.4803, 0.25, 0.49, 0.1824, 0.4803, 0.1202, 0.4519, 0.06862, 0.4072, 0.03169, 0.3497, 0.01244, 0.2842, 0.01244, 0.2158, 0.03169, 0.1503, 0.06862, 0.09283, 0.1202, 0.0481, 0.1824, 0.01972, 0.25, 0.01, 0.3176, 0.01972, 0.3798, 0.0481, 0.4314, 0.09283, 0.4683, 0.1503, 0.4876, 0.2158, 0.4876, 0.2842, 0.4683, 0.3497, 0.4314, 0.4072, 0.3798, 0.4519, 0.09091, 0.5, 0.09091, 1.0, 0.04545, 1.0, 0.04545, 0.5, 0.04545, 0.5, 0.04545, 1.0, -2.682e-07, 1.0, -2.682e-07, 0.5, 0.9091, 0.5, 0.8636, 0.5, 0.8636, 0.5, 0.9091, 0.5, 0.6818, 0.5, 0.6364, 0.5, 0.6364, 0.5, 0.6818, 0.5, 0.6818, 0.5, 0.6364, 0.5, 0.6364, 0.5, 0.6818, 0.5, 1.0, 0.5, 0.9545, 0.5, 0.9545, 0.5, 1.0, 0.5, 0.4545, 0.5, 0.4091, 0.5, 0.4091, 0.5, 0.4545, 0.5, 0.2273, 0.5, 0.1818, 0.5, 0.1818, 0.5, 0.2273, 0.5, 0.7727, 0.5, 0.7273, 0.5, 0.7273, 0.5, 0.7727, 0.5, 0.5455, 0.5, 0.5, 0.5, 0.5, 0.5, 0.5455, 0.5, 0.3182, 0.5, 0.2727, 0.5, 0.2727, 0.5, 0.3182, 0.5, 0.09091, 0.5, 0.04545, 0.5, 0.04545, 0.5, 0.09091, 0.5, 0.8636, 0.5, 0.8182, 0.5, 0.8182, 0.5, 0.8636, 0.5, 0.6364, 0.5, 0.5909, 0.5, 0.5909, 0.5, 0.6364, 0.5, 0.4091, 0.5, 0.3636, 0.5, 0.3636, 0.5, 0.4091, 0.5, 0.1818, 0.5, 0.1364, 0.5, 0.1364, 0.5, 0.1818, 0.5, 0.9545, 0.5, 0.9091, 0.5, 0.9091, 0.5, 0.9545, 0.5, 0.7273, 0.5, 0.6818, 0.5, 0.6818, 0.5, 0.7273, 0.5, 0.5, 0.5, 0.4545, 0.5, 0.4545, 0.5, 0.5, 0.5, 0.2727, 0.5, 0.2273, 0.5, 0.2273, 0.5, 0.2727, 0.5, 0.04545, 0.5, -2.682e-07, 0.5, -2.682e-07, 0.5, 0.04545, 0.5, 0.8182, 0.5, 0.7727, 0.5, 0.7727, 0.5, 0.8182, 0.5, 0.5909, 0.5, 0.5455, 0.5, 0.5455, 0.5, 0.5909, 0.5, 0.3636, 0.5, 0.3182, 0.5, 0.3182, 0.5, 0.3636, 0.5, 0.1364, 0.5, 0.09091, 0.5, 0.09091, 0.5, 0.1364, 0.5, 1.0, 0.5, 0.9545, 0.5, 0.9545, 0.5, 1.0, 0.5, 1.0, 0.5, 0.9545, 0.5, 0.9545, 0.5, 1.0, 0.5, 0.3182, 0.5, 0.2727, 0.5, 0.2727, 0.5, 0.3182, 0.5, 0.6364, 0.5, 0.5909, 0.5, 0.5909, 0.5, 0.6364, 0.5, 0.9545, 0.5, 0.9091, 0.5, 0.9091, 0.5, 0.9545, 0.5, 0.2727, 0.5, 0.2273, 0.5, 0.2273, 0.5, 0.2727, 0.5, 0.5909, 0.5, 0.5455, 0.5, 0.5455, 0.5, 0.5909, 0.5, 0.9091, 0.5, 0.8636, 0.5, 0.8636, 0.5, 0.9091, 0.5, 0.2273, 0.5, 0.1818, 0.5, 0.1818, 0.5, 0.2273, 0.5, 0.5455, 0.5, 0.5, 0.5, 0.5, 0.5, 0.5455, 0.5, 0.8636, 0.5, 0.8182, 0.5, 0.8182, 0.5, 0.8636, 0.5, 0.1818, 0.5, 0.1364, 0.5, 0.1364, 0.5, 0.1818, 0.5, 0.5, 0.5, 0.4545, 0.5, 0.4545, 0.5, 0.5, 0.5, 0.8182, 0.5, 0.7727, 0.5, 0.7727, 0.5, 0.8182, 0.5, 0.1364, 0.5, 0.09091, 0.5, 0.09091, 0.5, 0.1364, 0.5, 0.4545, 0.5, 0.4091, 0.5, 0.4091, 0.5, 0.4545, 0.5, 0.7727, 0.5, 0.7273, 0.5, 0.7273, 0.5, 0.7727, 0.5, 0.09091, 0.5, 0.04545, 0.5, 0.04545, 0.5, 0.09091, 0.5, 0.4091, 0.5, 0.3636, 0.5, 0.3636, 0.5, 0.4091, 0.5, 0.7273, 0.5, 0.6818, 0.5, 0.6818, 0.5, 0.7273, 0.5, 0.04545, 0.5, -2.682e-07, 0.5, -2.682e-07, 0.5, 0.04545, 0.5, 0.3636, 0.5, 0.3182, 0.5, 0.3182, 0.5, 0.3636, 0.5, 0.6364, 0.5, 0.5909, 0.5, 0.5909, 0.5, 0.6364, 0.5, 0.3182, 0.5, 0.2727, 0.5, 0.2727, 0.5, 0.3182, 0.5, 0.6364, 0.5, 0.5909, 0.5, 0.5909, 0.5, 0.6364, 0.5, 0.9545, 0.5, 0.9091, 0.5, 0.9091, 0.5, 0.9545, 0.5, 0.2727, 0.5, 0.2273, 0.5, 0.2273, 0.5, 0.2727, 0.5, 0.5909, 0.5, 0.5455, 0.5, 0.5455, 0.5, 0.5909, 0.5, 0.9091, 0.5, 0.8636, 0.5, 0.8636, 0.5, 0.9091, 0.5, 0.2273, 0.5, 0.1818, 0.5, 0.1818, 0.5, 0.2273, 0.5, 0.5455, 0.5, 0.5, 0.5, 0.5, 0.5, 0.5455, 0.5, 0.8636, 0.5, 0.8182, 0.5, 0.8182, 0.5, 0.8636, 0.5, 0.1818, 0.5, 0.1364, 0.5, 0.1364, 0.5, 0.1818, 0.5, 0.5, 0.5, 0.4545, 0.5, 0.4545, 0.5, 0.5, 0.5, 0.8182, 0.5, 0.7727, 0.5, 0.7727, 0.5, 0.8182, 0.5, 0.1364, 0.5, 0.09091, 0.5, 0.09091, 0.5, 0.1364, 0.5, 0.4545, 0.5, 0.4091, 0.5, 0.4091, 0.5, 0.4545, 0.5, 0.7727, 0.5, 0.7273, 0.5, 0.7273, 0.5, 0.7727, 0.5, 0.09091, 0.5, 0.04545, 0.5, 0.04545, 0.5, 0.09091, 0.5, 0.4091, 0.5, 0.3636, 0.5, 0.3636, 0.5, 0.4091, 0.5, 0.7273, 0.5, 0.6818, 0.5, 0.6818, 0.5, 0.7273, 0.5, 0.04545, 0.5, -2.682e-07, 0.5, -2.682e-07, 0.5, 0.04545, 0.5, 0.3636, 0.5, 0.3182, 0.5, 0.3182, 0.5, 0.3636, 0.5, 0.6818, 0.5, 0.6364, 0.5, 0.6364, 0.5, 0.6818, 0.5, 0.9545, 0.5, 0.9091, 0.5, 0.9091, 0.5, 0.9545, 0.5, 0.9545, 0.5, 0.9091, 0.5, 0.9091, 0.5, 0.9545, 0.5, 0.2727, 0.5, 0.2273, 0.5, 0.2273, 0.5, 0.2727, 0.5, 0.5909, 0.5, 0.5455, 0.5, 0.5455, 0.5, 0.5909, 0.5, 0.9091, 0.5, 0.8636, 0.5, 0.8636, 0.5, 0.9091, 0.5, 0.2273, 0.5, 0.1818, 0.5, 0.1818, 0.5, 0.2273, 0.5, 0.5455, 0.5, 0.5, 0.5, 0.5, 0.5, 0.5455, 0.5, 0.8636, 0.5, 0.8182, 0.5, 0.8182, 0.5, 0.8636, 0.5, 0.1818, 0.5, 0.1364, 0.5, 0.1364, 0.5, 0.1818, 0.5, 0.5, 0.5, 0.4545, 0.5, 0.4545, 0.5, 0.5, 0.5, 0.8182, 0.5, 0.7727, 0.5, 0.7727, 0.5, 0.8182, 0.5, 0.1364, 0.5, 0.09091, 0.5, 0.09091, 0.5, 0.1364, 0.5, 0.4545, 0.5, 0.4091, 0.5, 0.4091, 0.5, 0.4545, 0.5, 0.7727, 0.5, 0.7273, 0.5, 0.7273, 0.5, 0.7727, 0.5, 0.09091, 0.5, 0.04545, 0.5, 0.04545, 0.5, 0.09091, 0.5, 0.4091, 0.5, 0.3636, 0.5, 0.3636, 0.5, 0.4091, 0.5, 0.7273, 0.5, 0.6818, 0.5, 0.6818, 0.5, 0.7273, 0.5, 0.04545, 0.5, -2.682e-07, 0.5, -2.682e-07, 0.5, 0.04545, 0.5, 0.3636, 0.5, 0.3182, 0.5, 0.3182, 0.5, 0.3636, 0.5, 0.6818, 0.5, 0.6364, 0.5, 0.6364, 0.5, 0.6818, 0.5, 1.0, 0.5, 0.9545, 0.5, 0.9545, 0.5, 1.0, 0.5, 0.3182, 0.5, 0.2727, 0.5, 0.2727, 0.5, 0.3182, 0.5, 0.2727, 0.5, 0.2273, 0.5, 0.2273, 0.5, 0.2727, 0.5, 0.2727, 0.5, 0.2273, 0.5, 0.2273, 0.5, 0.2727, 0.5, 0.5909, 0.5, 0.5455, 0.5, 0.5455, 0.5, 0.5909, 0.5, 0.9091, 0.5, 0.8636, 0.5, 0.8636, 0.5, 0.9091, 0.5, 0.2273, 0.5, 0.1818, 0.5, 0.1818, 0.5, 0.2273, 0.5, 0.5455, 0.5, 0.5, 0.5, 0.5, 0.5, 0.5455, 0.5, 0.8636, 0.5, 0.8182, 0.5, 0.8182, 0.5, 0.8636, 0.5, 0.1818, 0.5, 0.1364, 0.5, 0.1364, 0.5, 0.1818, 0.5, 0.5, 0.5, 0.4545, 0.5, 0.4545, 0.5, 0.5, 0.5, 0.8182, 0.5, 0.7727, 0.5, 0.7727, 0.5, 0.8182, 0.5, 0.1364, 0.5, 0.09091, 0.5, 0.09091, 0.5, 0.1364, 0.5, 0.4545, 0.5, 0.4091, 0.5, 0.4091, 0.5, 0.4545, 0.5, 0.7727, 0.5, 0.7273, 0.5, 0.7273, 0.5, 0.7727, 0.5, 0.09091, 0.5, 0.04545, 0.5, 0.04545, 0.5, 0.09091, 0.5, 0.4091, 0.5, 0.3636, 0.5, 0.3636, 0.5, 0.4091, 0.5, 0.7273, 0.5, 0.6818, 0.5, 0.6818, 0.5, 0.7273, 0.5, 0.04545, 0.5, -2.682e-07, 0.5, -2.682e-07, 0.5, 0.04545, 0.5, 0.3636, 0.5, 0.3182, 0.5, 0.3182, 0.5, 0.3636, 0.5, 0.6818, 0.5, 0.6364, 0.5, 0.6364, 0.5, 0.6818, 0.5, 1.0, 0.5, 0.9545, 0.5, 0.9545, 0.5, 1.0, 0.5, 0.3182, 0.5, 0.2727, 0.5, 0.2727, 0.5, 0.3182, 0.5, 0.6364, 0.5, 0.5909, 0.5, 0.5909, 0.5, 0.6364, 0.5, 0.75, 0.49, 0.8176, 0.4803, 0.8798, 0.4519, 0.9314, 0.4072, 0.9683, 0.3497, 0.9876, 0.2842, 0.9876, 0.2158, 0.9683, 0.1503, 0.9314, 0.09283, 0.8798, 0.0481, 0.8176, 0.01972, 0.75, 0.01, 0.6824, 0.01972, 0.6202, 0.0481, 0.5686, 0.09283, 0.5317, 0.1503, 0.5124, 0.2158, 0.5124, 0.2842, 0.5317, 0.3497, 0.5686, 0.4072, 0.6202, 0.4519, 0.6824, 0.4803, 0.5909, 0.5, 0.5455, 0.5, 0.5455, 0.5, 0.5909, 0.5, 0.6364, 0.5, 0.5909, 0.5, 0.5909, 0.5, 0.6364, 0.5, 0.2273, 0.5, 0.1818, 0.5, 0.1818, 0.5, 0.2273, 0.5, 0.5455, 0.5, 0.5, 0.5, 0.5, 0.5, 0.5455, 0.5, 0.9314, 0.09283, 0.9683, 0.1503, 0.9683, 0.1503, 0.9314, 0.09283, 0.1818, 0.5, 0.1364, 0.5, 0.1364, 0.5, 0.1818, 0.5, 0.5, 0.5, 0.4545, 0.5, 0.4545, 0.5, 0.5, 0.5, 0.7273, 0.5, 0.6818, 0.5, 0.6818, 0.5, 0.7273, 0.5, 0.1364, 0.5, 0.09091, 0.5, 0.09091, 0.5, 0.1364, 0.5, 0.4545, 0.5, 0.4091, 0.5, 0.4091, 0.5, 0.4545, 0.5, 0.9683, 0.1503, 0.9876, 0.2158, 0.9876, 0.2158, 0.9683, 0.1503, 0.09091, 0.5, 0.04545, 0.5, 0.04545, 0.5, 0.09091, 0.5, 0.4091, 0.5, 0.3636, 0.5, 0.3636, 0.5, 0.4091, 0.5, 0.9876, 0.2158, 0.9876, 0.2842, 0.9876, 0.2842, 0.9876, 0.2158, 0.04545, 0.5, -2.682e-07, 0.5, -2.682e-07, 0.5, 0.04545, 0.5, 0.3636, 0.5, 0.3182, 0.5, 0.3182, 0.5, 0.3636, 0.5, 0.8182, 0.5, 0.7727, 0.5, 0.7727, 0.5, 0.8182, 0.5, 1.0, 0.5, 0.9545, 0.5, 0.9545, 0.5, 1.0, 0.5, 0.3182, 0.5, 0.2727, 0.5, 0.2727, 0.5, 0.3182, 0.5, 0.9091, 0.5, 0.9091, 0.5, 0.9091, 0.5, 0.9091, 0.5, 0.9545, 0.5, 0.9091, 0.5, 0.9091, 0.5, 0.9545, 0.5, 0.9545, 0.5, 0.9091, 0.5, 0.9091, 0.5, 0.9545, 0.5, 0.6364, 0.5, 0.5909, 0.5, 0.5909, 0.5, 0.6364, 0.5, 0.3182, 0.5, 0.2727, 0.5, 0.2727, 0.5, 0.3182, 0.5, 1.0, 0.5, 0.9545, 0.5, 0.9545, 0.5, 1.0, 0.5, 0.6818, 0.5, 0.6364, 0.5, 0.6364, 0.5, 0.6818, 0.5, 0.3636, 0.5, 0.3182, 0.5, 0.3182, 0.5, 0.3636, 0.5, 0.04545, 0.5, -2.682e-07, 0.5, -2.682e-07, 0.5, 0.04545, 0.5, 0.7273, 0.5, 0.6818, 0.5, 0.6818, 0.5, 0.7273, 0.5, 0.4091, 0.5, 0.3636, 0.5, 0.3636, 0.5, 0.4091, 0.5, 0.09091, 0.5, 0.04545, 0.5, 0.04545, 0.5, 0.09091, 0.5, 0.7727, 0.5, 0.7273, 0.5, 0.7273, 0.5, 0.7727, 0.5, 0.4545, 0.5, 0.4091, 0.5, 0.4091, 0.5, 0.4545, 0.5, 0.1364, 0.5, 0.09091, 0.5, 0.09091, 0.5, 0.1364, 0.5, 0.8182, 0.5, 0.7727, 0.5, 0.7727, 0.5, 0.8182, 0.5, 0.5, 0.5, 0.4545, 0.5, 0.4545, 0.5, 0.5, 0.5, 0.1818, 0.5, 0.1364, 0.5, 0.1364, 0.5, 0.1818, 0.5, 0.8636, 0.5, 0.8182, 0.5, 0.8182, 0.5, 0.8636, 0.5, 0.5455, 0.5, 0.5, 0.5, 0.5, 0.5, 0.5455, 0.5, 0.2273, 0.5, 0.1818, 0.5, 0.1818, 0.5, 0.2273, 0.5, 0.9091, 0.5, 0.8636, 0.5, 0.8636, 0.5, 0.9091, 0.5, 0.5909, 0.5, 0.5455, 0.5, 0.5455, 0.5, 0.5909, 0.5, 0.2727, 0.5, 0.2273, 0.5, 0.2273, 0.5, 0.2727, 0.5, 0.9091, 0.5, 0.8636, 0.5, 0.8636, 0.5, 0.9091, 0.5, 0.8636, 0.5, 0.8182, 0.5, 0.8182, 0.5, 0.8636, 0.5, 0.8182, 0.5, 0.7727, 0.5, 0.7727, 0.5, 0.8182, 0.5, 0.7727, 0.5, 0.7273, 0.5, 0.7273, 0.5, 0.7727, 0.5, 0.7273, 0.5, 0.6818, 0.5, 0.6818, 0.5, 0.7273, 0.5, 0.6818, 0.5, 0.6364, 0.5, 0.6364, 0.5, 0.6818, 0.5, 0.6364, 0.5, 0.5909, 0.5, 0.5909, 0.5, 0.6364, 0.5, 0.8636, 0.5, 0.8182, 0.5, 0.8182, 0.5, 0.8636, 0.5, 0.8798, 0.0481, 0.9314, 0.09283, 0.9314, 0.09283, 0.8798, 0.0481, 0.9314, 0.4072, 0.8798, 0.4519, 0.8798, 0.4519, 0.9314, 0.4072, 0.7727, 0.5, 0.7273, 0.5, 0.7273, 0.5, 0.7727, 0.5, 0.5909, 0.5, 0.5909, 0.5, 0.5909, 0.5, 0.5909, 0.5, 0.9683, 0.3497, 0.9314, 0.4072, 0.9314, 0.4072, 0.9683, 0.3497, 0.6818, 0.5, 0.6364, 0.5, 0.6364, 0.5, 0.6818, 0.5, 0.9091, 0.5, 0.8636, 0.5, 0.8636, 0.5, 0.9091, 0.5, 0.9876, 0.2842, 0.9683, 0.3497, 0.9683, 0.3497, 0.9876, 0.2842, 1.0, 0.5, 1.0, 1.0, 0.9545, 1.0, 0.9545, 0.5, 0.9545, 0.5, 0.9545, 1.0, 0.9091, 1.0, 0.9091, 0.5, 0.9091, 0.5, 0.9091, 1.0, 0.8636, 1.0, 0.8636, 0.5, 0.8636, 0.5, 0.8636, 1.0, 0.8182, 1.0, 0.8182, 0.5, 0.8182, 0.5, 0.8182, 1.0, 0.7727, 1.0, 0.7727, 0.5, 0.7727, 0.5, 0.7727, 1.0, 0.7273, 1.0, 0.7273, 0.5, 0.7273, 0.5, 0.7273, 1.0, 0.6818, 1.0, 0.6818, 0.5, 0.6818, 0.5, 0.6818, 1.0, 0.6364, 1.0, 0.6364, 0.5, 0.6364, 0.5, 0.6364, 1.0, 0.5909, 1.0, 0.5909, 0.5, 0.5909, 0.5, 0.5909, 1.0, 0.5455, 1.0, 0.5455, 0.5, 0.5455, 0.5, 0.5455, 1.0, 0.5, 1.0, 0.5, 0.5, 0.5, 0.5, 0.5, 1.0, 0.4545, 1.0, 0.4545, 0.5, 0.4545, 0.5, 0.4545, 1.0, 0.4091, 1.0, 0.4091, 0.5, 0.4091, 0.5, 0.4091, 1.0, 0.3636, 1.0, 0.3636, 0.5, 0.3636, 0.5, 0.3636, 1.0, 0.3182, 1.0, 0.3182, 0.5, 0.3182, 0.5, 0.3182, 1.0, 0.2727, 1.0, 0.2727, 0.5, 0.2727, 0.5, 0.2727, 1.0, 0.2273, 1.0, 0.2273, 0.5, 0.2273, 0.5, 0.2273, 1.0, 0.1818, 1.0, 0.1818, 0.5, 0.1818, 0.5, 0.1818, 1.0, 0.1364, 1.0, 0.1364, 0.5, 0.1364, 0.5, 0.1364, 1.0, 0.09091, 1.0, 0.09091, 0.5, 0.3176, 0.4803, 0.25, 0.49, 0.1824, 0.4803, 0.1202, 0.4519, 0.06862, 0.4072, 0.03169, 0.3497, 0.01244, 0.2842, 0.01244, 0.2158, 0.03169, 0.1503, 0.06862, 0.09283, 0.1202, 0.0481, 0.1824, 0.01972, 0.25, 0.01, 0.3176, 0.01972, 0.3798, 0.0481, 0.4314, 0.09283, 0.4683, 0.1503, 0.4876, 0.2158, 0.4876, 0.2842, 0.4683, 0.3497, 0.4314, 0.4072, 0.3798, 0.4519, 0.09091, 0.5, 0.09091, 1.0, 0.04545, 1.0, 0.04545, 0.5, 0.04545, 0.5, 0.04545, 1.0, -2.682e-07, 1.0, -2.682e-07, 0.5, 0.9091, 0.5, 0.8636, 0.5, 0.8636, 0.5, 0.9091, 0.5, 0.6818, 0.5, 0.6364, 0.5, 0.6364, 0.5, 0.6818, 0.5, 0.6818, 0.5, 0.6364, 0.5, 0.6364, 0.5, 0.6818, 0.5, 1.0, 0.5, 0.9545, 0.5, 0.9545, 0.5, 1.0, 0.5, 0.4545, 0.5, 0.4091, 0.5, 0.4091, 0.5, 0.4545, 0.5, 0.2273, 0.5, 0.1818, 0.5, 0.1818, 0.5, 0.2273, 0.5, 0.7727, 0.5, 0.7273, 0.5, 0.7273, 0.5, 0.7727, 0.5, 0.5455, 0.5, 0.5, 0.5, 0.5, 0.5, 0.5455, 0.5, 0.3182, 0.5, 0.2727, 0.5, 0.2727, 0.5, 0.3182, 0.5, 0.09091, 0.5, 0.04545, 0.5, 0.04545, 0.5, 0.09091, 0.5, 0.8636, 0.5, 0.8182, 0.5, 0.8182, 0.5, 0.8636, 0.5, 0.6364, 0.5, 0.5909, 0.5, 0.5909, 0.5, 0.6364, 0.5, 0.4091, 0.5, 0.3636, 0.5, 0.3636, 0.5, 0.4091, 0.5, 0.1818, 0.5, 0.1364, 0.5, 0.1364, 0.5, 0.1818, 0.5, 0.9545, 0.5, 0.9091, 0.5, 0.9091, 0.5, 0.9545, 0.5, 0.7273, 0.5, 0.6818, 0.5, 0.6818, 0.5, 0.7273, 0.5, 0.5, 0.5, 0.4545, 0.5, 0.4545, 0.5, 0.5, 0.5, 0.2727, 0.5, 0.2273, 0.5, 0.2273, 0.5, 0.2727, 0.5, 0.04545, 0.5, -2.682e-07, 0.5, -2.682e-07, 0.5, 0.04545, 0.5, 0.8182, 0.5, 0.7727, 0.5, 0.7727, 0.5, 0.8182, 0.5, 0.5909, 0.5, 0.5455, 0.5, 0.5455, 0.5, 0.5909, 0.5, 0.3636, 0.5, 0.3182, 0.5, 0.3182, 0.5, 0.3636, 0.5, 0.1364, 0.5, 0.09091, 0.5, 0.09091, 0.5, 0.1364, 0.5, 1.0, 0.5, 0.9545, 0.5, 0.9545, 0.5, 1.0, 0.5, 1.0, 0.5, 0.9545, 0.5, 0.9545, 0.5, 1.0, 0.5, 0.3182, 0.5, 0.2727, 0.5, 0.2727, 0.5, 0.3182, 0.5, 0.6364, 0.5, 0.5909, 0.5, 0.5909, 0.5, 0.6364, 0.5, 0.9545, 0.5, 0.9091, 0.5, 0.9091, 0.5, 0.9545, 0.5, 0.2727, 0.5, 0.2273, 0.5, 0.2273, 0.5, 0.2727, 0.5, 0.5909, 0.5, 0.5455, 0.5, 0.5455, 0.5, 0.5909, 0.5, 0.9091, 0.5, 0.8636, 0.5, 0.8636, 0.5, 0.9091, 0.5, 0.2273, 0.5, 0.1818, 0.5, 0.1818, 0.5, 0.2273, 0.5, 0.5455, 0.5, 0.5, 0.5, 0.5, 0.5, 0.5455, 0.5, 0.8636, 0.5, 0.8182, 0.5, 0.8182, 0.5, 0.8636, 0.5, 0.1818, 0.5, 0.1364, 0.5, 0.1364, 0.5, 0.1818, 0.5, 0.5, 0.5, 0.4545, 0.5, 0.4545, 0.5, 0.5, 0.5, 0.8182, 0.5, 0.7727, 0.5, 0.7727, 0.5, 0.8182, 0.5, 0.1364, 0.5, 0.09091, 0.5, 0.09091, 0.5, 0.1364, 0.5, 0.4545, 0.5, 0.4091, 0.5, 0.4091, 0.5, 0.4545, 0.5, 0.7727, 0.5, 0.7273, 0.5, 0.7273, 0.5, 0.7727, 0.5, 0.09091, 0.5, 0.04545, 0.5, 0.04545, 0.5, 0.09091, 0.5, 0.4091, 0.5, 0.3636, 0.5, 0.3636, 0.5, 0.4091, 0.5, 0.7273, 0.5, 0.6818, 0.5, 0.6818, 0.5, 0.7273, 0.5, 0.04545, 0.5, -2.682e-07, 0.5, -2.682e-07, 0.5, 0.04545, 0.5, 0.3636, 0.5, 0.3182, 0.5, 0.3182, 0.5, 0.3636, 0.5, 0.6364, 0.5, 0.5909, 0.5, 0.5909, 0.5, 0.6364, 0.5, 0.3182, 0.5, 0.2727, 0.5, 0.2727, 0.5, 0.3182, 0.5, 0.6364, 0.5, 0.5909, 0.5, 0.5909, 0.5, 0.6364, 0.5, 0.9545, 0.5, 0.9091, 0.5, 0.9091, 0.5, 0.9545, 0.5, 0.2727, 0.5, 0.2273, 0.5, 0.2273, 0.5, 0.2727, 0.5, 0.5909, 0.5, 0.5455, 0.5, 0.5455, 0.5, 0.5909, 0.5, 0.9091, 0.5, 0.8636, 0.5, 0.8636, 0.5, 0.9091, 0.5, 0.2273, 0.5, 0.1818, 0.5, 0.1818, 0.5, 0.2273, 0.5, 0.5455, 0.5, 0.5, 0.5, 0.5, 0.5, 0.5455, 0.5, 0.8636, 0.5, 0.8182, 0.5, 0.8182, 0.5, 0.8636, 0.5, 0.1818, 0.5, 0.1364, 0.5, 0.1364, 0.5, 0.1818, 0.5, 0.5, 0.5, 0.4545, 0.5, 0.4545, 0.5, 0.5, 0.5, 0.8182, 0.5, 0.7727, 0.5, 0.7727, 0.5, 0.8182, 0.5, 0.1364, 0.5, 0.09091, 0.5, 0.09091, 0.5, 0.1364, 0.5, 0.4545, 0.5, 0.4091, 0.5, 0.4091, 0.5, 0.4545, 0.5, 0.7727, 0.5, 0.7273, 0.5, 0.7273, 0.5, 0.7727, 0.5, 0.09091, 0.5, 0.04545, 0.5, 0.04545, 0.5, 0.09091, 0.5, 0.4091, 0.5, 0.3636, 0.5, 0.3636, 0.5, 0.4091, 0.5, 0.7273, 0.5, 0.6818, 0.5, 0.6818, 0.5, 0.7273, 0.5, 0.04545, 0.5, -2.682e-07, 0.5, -2.682e-07, 0.5, 0.04545, 0.5, 0.3636, 0.5, 0.3182, 0.5, 0.3182, 0.5, 0.3636, 0.5, 0.6818, 0.5, 0.6364, 0.5, 0.6364, 0.5, 0.6818, 0.5, 0.9545, 0.5, 0.9091, 0.5, 0.9091, 0.5, 0.9545, 0.5, 0.9545, 0.5, 0.9091, 0.5, 0.9091, 0.5, 0.9545, 0.5, 0.2727, 0.5, 0.2273, 0.5, 0.2273, 0.5, 0.2727, 0.5, 0.5909, 0.5, 0.5455, 0.5, 0.5455, 0.5, 0.5909, 0.5, 0.9091, 0.5, 0.8636, 0.5, 0.8636, 0.5, 0.9091, 0.5, 0.2273, 0.5, 0.1818, 0.5, 0.1818, 0.5, 0.2273, 0.5, 0.5455, 0.5, 0.5, 0.5, 0.5, 0.5, 0.5455, 0.5, 0.8636, 0.5, 0.8182, 0.5, 0.8182, 0.5, 0.8636, 0.5, 0.1818, 0.5, 0.1364, 0.5, 0.1364, 0.5, 0.1818, 0.5, 0.5, 0.5, 0.4545, 0.5, 0.4545, 0.5, 0.5, 0.5, 0.8182, 0.5, 0.7727, 0.5, 0.7727, 0.5, 0.8182, 0.5, 0.1364, 0.5, 0.09091, 0.5, 0.09091, 0.5, 0.1364, 0.5, 0.4545, 0.5, 0.4091, 0.5, 0.4091, 0.5, 0.4545, 0.5, 0.7727, 0.5, 0.7273, 0.5, 0.7273, 0.5, 0.7727, 0.5, 0.09091, 0.5, 0.04545, 0.5, 0.04545, 0.5, 0.09091, 0.5, 0.4091, 0.5, 0.3636, 0.5, 0.3636, 0.5, 0.4091, 0.5, 0.7273, 0.5, 0.6818, 0.5, 0.6818, 0.5, 0.7273, 0.5, 0.04545, 0.5, -2.682e-07, 0.5, -2.682e-07, 0.5, 0.04545, 0.5, 0.3636, 0.5, 0.3182, 0.5, 0.3182, 0.5, 0.3636, 0.5, 0.6818, 0.5, 0.6364, 0.5, 0.6364, 0.5, 0.6818, 0.5, 1.0, 0.5, 0.9545, 0.5, 0.9545, 0.5, 1.0, 0.5, 0.3182, 0.5, 0.2727, 0.5, 0.2727, 0.5, 0.3182, 0.5, 0.2727, 0.5, 0.2273, 0.5, 0.2273, 0.5, 0.2727, 0.5, 0.2727, 0.5, 0.2273, 0.5, 0.2273, 0.5, 0.2727, 0.5, 0.5909, 0.5, 0.5455, 0.5, 0.5455, 0.5, 0.5909, 0.5, 0.9091, 0.5, 0.8636, 0.5, 0.8636, 0.5, 0.9091, 0.5, 0.2273, 0.5, 0.1818, 0.5, 0.1818, 0.5, 0.2273, 0.5, 0.5455, 0.5, 0.5, 0.5, 0.5, 0.5, 0.5455, 0.5, 0.8636, 0.5, 0.8182, 0.5, 0.8182, 0.5, 0.8636, 0.5, 0.1818, 0.5, 0.1364, 0.5, 0.1364, 0.5, 0.1818, 0.5, 0.5, 0.5, 0.4545, 0.5, 0.4545, 0.5, 0.5, 0.5, 0.8182, 0.5, 0.7727, 0.5, 0.7727, 0.5, 0.8182, 0.5, 0.1364, 0.5, 0.09091, 0.5, 0.09091, 0.5, 0.1364, 0.5, 0.4545, 0.5, 0.4091, 0.5, 0.4091, 0.5, 0.4545, 0.5, 0.7727, 0.5, 0.7273, 0.5, 0.7273, 0.5, 0.7727, 0.5, 0.09091, 0.5, 0.04545, 0.5, 0.04545, 0.5, 0.09091, 0.5, 0.4091, 0.5, 0.3636, 0.5, 0.3636, 0.5, 0.4091, 0.5, 0.7273, 0.5, 0.6818, 0.5, 0.6818, 0.5, 0.7273, 0.5, 0.04545, 0.5, -2.682e-07, 0.5, -2.682e-07, 0.5, 0.04545, 0.5, 0.3636, 0.5, 0.3182, 0.5, 0.3182, 0.5, 0.3636, 0.5, 0.6818, 0.5, 0.6364, 0.5, 0.6364, 0.5, 0.6818, 0.5, 1.0, 0.5, 0.9545, 0.5, 0.9545, 0.5, 1.0, 0.5, 0.3182, 0.5, 0.2727, 0.5, 0.2727, 0.5, 0.3182, 0.5, 0.6364, 0.5, 0.5909, 0.5, 0.5909, 0.5, 0.6364, 0.5, 0.75, 0.49, 0.8176, 0.4803, 0.8798, 0.4519, 0.9314, 0.4072, 0.9683, 0.3497, 0.9876, 0.2842, 0.9876, 0.2158, 0.9683, 0.1503, 0.9314, 0.09283, 0.8798, 0.0481, 0.8176, 0.01972, 0.75, 0.01, 0.6824, 0.01972, 0.6202, 0.0481, 0.5686, 0.09283, 0.5317, 0.1503, 0.5124, 0.2158, 0.5124, 0.2842, 0.5317, 0.3497, 0.5686, 0.4072, 0.6202, 0.4519, 0.6824, 0.4803, 0.5909, 0.5, 0.5455, 0.5, 0.5455, 0.5, 0.5909, 0.5, 0.6364, 0.5, 0.5909, 0.5, 0.5909, 0.5, 0.6364, 0.5, 0.2273, 0.5, 0.1818, 0.5, 0.1818, 0.5, 0.2273, 0.5, 0.5455, 0.5, 0.5, 0.5, 0.5, 0.5, 0.5455, 0.5, 0.9314, 0.09283, 0.9683, 0.1503, 0.9683, 0.1503, 0.9314, 0.09283, 0.1818, 0.5, 0.1364, 0.5, 0.1364, 0.5, 0.1818, 0.5, 0.5, 0.5, 0.4545, 0.5, 0.4545, 0.5, 0.5, 0.5, 0.7273, 0.5, 0.6818, 0.5, 0.6818, 0.5, 0.7273, 0.5, 0.1364, 0.5, 0.09091, 0.5, 0.09091, 0.5, 0.1364, 0.5, 0.4545, 0.5, 0.4091, 0.5, 0.4091, 0.5, 0.4545, 0.5, 0.9683, 0.1503, 0.9876, 0.2158, 0.9876, 0.2158, 0.9683, 0.1503, 0.09091, 0.5, 0.04545, 0.5, 0.04545, 0.5, 0.09091, 0.5, 0.4091, 0.5, 0.3636, 0.5, 0.3636, 0.5, 0.4091, 0.5, 0.9876, 0.2158, 0.9876, 0.2842, 0.9876, 0.2842, 0.9876, 0.2158, 0.04545, 0.5, -2.682e-07, 0.5, -2.682e-07, 0.5, 0.04545, 0.5, 0.3636, 0.5, 0.3182, 0.5, 0.3182, 0.5, 0.3636, 0.5, 0.8182, 0.5, 0.7727, 0.5, 0.7727, 0.5, 0.8182, 0.5, 1.0, 0.5, 0.9545, 0.5, 0.9545, 0.5, 1.0, 0.5, 0.3182, 0.5, 0.2727, 0.5, 0.2727, 0.5, 0.3182, 0.5, 0.9091, 0.5, 0.9091, 0.5, 0.9091, 0.5, 0.9091, 0.5, 0.9545, 0.5, 0.9091, 0.5, 0.9091, 0.5, 0.9545, 0.5, 0.9545, 0.5, 0.9091, 0.5, 0.9091, 0.5, 0.9545, 0.5, 0.6364, 0.5, 0.5909, 0.5, 0.5909, 0.5, 0.6364, 0.5, 0.3182, 0.5, 0.2727, 0.5, 0.2727, 0.5, 0.3182, 0.5, 1.0, 0.5, 0.9545, 0.5, 0.9545, 0.5, 1.0, 0.5, 0.6818, 0.5, 0.6364, 0.5, 0.6364, 0.5, 0.6818, 0.5, 0.3636, 0.5, 0.3182, 0.5, 0.3182, 0.5, 0.3636, 0.5, 0.04545, 0.5, -2.682e-07, 0.5, -2.682e-07, 0.5, 0.04545, 0.5, 0.7273, 0.5, 0.6818, 0.5, 0.6818, 0.5, 0.7273, 0.5, 0.4091, 0.5, 0.3636, 0.5, 0.3636, 0.5, 0.4091, 0.5, 0.09091, 0.5, 0.04545, 0.5, 0.04545, 0.5, 0.09091, 0.5, 0.7727, 0.5, 0.7273, 0.5, 0.7273, 0.5, 0.7727, 0.5, 0.4545, 0.5, 0.4091, 0.5, 0.4091, 0.5, 0.4545, 0.5, 0.1364, 0.5, 0.09091, 0.5, 0.09091, 0.5, 0.1364, 0.5, 0.8182, 0.5, 0.7727, 0.5, 0.7727, 0.5, 0.8182, 0.5, 0.5, 0.5, 0.4545, 0.5, 0.4545, 0.5, 0.5, 0.5, 0.1818, 0.5, 0.1364, 0.5, 0.1364, 0.5, 0.1818, 0.5, 0.8636, 0.5, 0.8182, 0.5, 0.8182, 0.5, 0.8636, 0.5, 0.5455, 0.5, 0.5, 0.5, 0.5, 0.5, 0.5455, 0.5, 0.2273, 0.5, 0.1818, 0.5, 0.1818, 0.5, 0.2273, 0.5, 0.9091, 0.5, 0.8636, 0.5, 0.8636, 0.5, 0.9091, 0.5, 0.5909, 0.5, 0.5455, 0.5, 0.5455, 0.5, 0.5909, 0.5, 0.2727, 0.5, 0.2273, 0.5, 0.2273, 0.5, 0.2727, 0.5, 0.9091, 0.5, 0.8636, 0.5, 0.8636, 0.5, 0.9091, 0.5, 0.8636, 0.5, 0.8182, 0.5, 0.8182, 0.5, 0.8636, 0.5, 0.8182, 0.5, 0.7727, 0.5, 0.7727, 0.5, 0.8182, 0.5, 0.7727, 0.5, 0.7273, 0.5, 0.7273, 0.5, 0.7727, 0.5, 0.7273, 0.5, 0.6818, 0.5, 0.6818, 0.5, 0.7273, 0.5, 0.6818, 0.5, 0.6364, 0.5, 0.6364, 0.5, 0.6818, 0.5, 0.6364, 0.5, 0.5909, 0.5, 0.5909, 0.5, 0.6364, 0.5, 0.8636, 0.5, 0.8182, 0.5, 0.8182, 0.5, 0.8636, 0.5, 0.8798, 0.0481, 0.9314, 0.09283, 0.9314, 0.09283, 0.8798, 0.0481, 0.9314, 0.4072, 0.8798, 0.4519, 0.8798, 0.4519, 0.9314, 0.4072, 0.7727, 0.5, 0.7273, 0.5, 0.7273, 0.5, 0.7727, 0.5, 0.5909, 0.5, 0.5909, 0.5, 0.5909, 0.5, 0.5909, 0.5, 0.9683, 0.3497, 0.9314, 0.4072, 0.9314, 0.4072, 0.9683, 0.3497, 0.6818, 0.5, 0.6364, 0.5, 0.6364, 0.5, 0.6818, 0.5, 0.9091, 0.5, 0.8636, 0.5, 0.8636, 0.5, 0.9091, 0.5, 0.9876, 0.2842, 0.9683, 0.3497, 0.9683, 0.3497, 0.9876, 0.2842, 0.502, 0.875, 0.752, 0.875, 0.752, 0.9702, 0.7189, 1.0, 0.5351, 1.0, 0.502, 0.9657, 0.752, 0.25, 1.0, 0.25, 1.0, 0.5, 0.752, 0.5, 0.126, 0.25, 0.252, 0.25, 0.252, 0.5, 0.126, 0.5, 0.252, 0.25, 0.502, 0.25, 0.502, 0.5, 0.252, 0.5, 0.502, 0.25, 0.752, 0.25, 0.752, 0.5, 0.502, 0.5, 0.152, 1.0, 0.226, 1.0, 0.226, 1.0, 0.152, 1.0, 0.126, 0.875, 0.252, 0.875, 0.252, 0.949, 0.226, 1.0, 0.152, 1.0, 0.126, 0.9304, 0.752, 0.875, 1.0, 0.875, 1.0, 0.9725, 0.9995, 0.9812, 0.998, 0.9894, 0.9871, 0.9982, 0.9767, 0.9995, 0.9658, 1.0, 0.7828, 1.0, 0.752, 0.9702, 0.502, 0.125, 0.752, 0.125, 0.752, 0.25, 0.502, 0.25, 0.252, 0.125, 0.502, 0.125, 0.502, 0.25, 0.252, 0.25, 0.126, 0.125, 0.252, 0.125, 0.252, 0.25, 0.126, 0.25, 0.752, 0.125, 1.0, 0.125, 1.0, 0.25, 0.752, 0.25, 0.502, 0.5, 0.752, 0.5, 0.752, 0.75, 0.502, 0.75, 0.252, 0.5, 0.502, 0.5, 0.502, 0.75, 0.252, 0.75, 0.126, 0.5, 0.252, 0.5, 0.252, 0.75, 0.126, 0.75, 0.752, 0.5, 1.0, 0.5, 1.0, 0.75, 0.752, 0.75, 0.0, 0.5, 0.126, 0.5, 0.126, 0.75, 0.0, 0.75, 0.0, 0.125, 0.126, 0.125, 0.126, 0.25, 0.0, 0.25, 0.1047, 0.0, 0.0, 0.0, 0.0, 0.0, 0.1047, 0.0, 0.0, 0.25, 0.126, 0.25, 0.126, 0.5, 0.0, 0.5, 0.0, 0.75, 0.126, 0.75, 0.126, 0.875, 0.0, 0.875, 0.502, 0.75, 0.752, 0.75, 0.752, 0.875, 0.502, 0.875, 0.252, 0.75, 0.502, 0.75, 0.502, 0.875, 0.252, 0.875, 0.126, 0.75, 0.252, 0.75, 0.252, 0.875, 0.126, 0.875, 0.752, 0.75, 1.0, 0.75, 1.0, 0.875, 0.752, 0.875, 0.1513, 0.0, 0.126, 0.06993, 0.126, 0.125, 0.252, 0.125, 0.252, 0.05093, 0.2267, 0.0, 1.0, 0.125, 1.0, 0.02638, 1.0, 0.02638, 1.0, 0.125, 0.4726, 0.0, 0.2814, 0.0, 0.2814, 0.0, 0.4726, 0.0, 0.126, 0.06993, 0.1513, 0.0, 0.2267, 0.0, 0.252, 0.05093, 0.252, 0.125, 0.126, 0.125, 0.752, 0.02972, 0.7844, 0.0, 0.9639, 0.0, 0.9754, 0.000457, 0.9864, 0.001761, 0.9979, 0.01015, 0.9995, 0.01804, 1.0, 0.02638, 1.0, 0.125, 0.752, 0.125, 0.752, 0.25, 0.752, 0.5, 1.0, 0.5, 1.0, 0.25, 0.126, 0.25, 0.126, 0.5, 0.252, 0.5, 0.252, 0.25, 0.252, 0.25, 0.252, 0.5, 0.502, 0.5, 0.502, 0.25, 0.502, 0.25, 0.502, 0.5, 0.752, 0.5, 0.752, 0.25, 0.0, 0.875, 0.0, 1.0, 0.1042, 1.0, 0.126, 0.9304, 0.126, 0.875, 0.126, 0.875, 0.126, 0.9304, 0.152, 1.0, 0.226, 1.0, 0.252, 0.949, 0.252, 0.875, 0.752, 0.875, 0.752, 0.9702, 0.7828, 1.0, 0.9658, 1.0, 0.9767, 0.9995, 0.9871, 0.9982, 0.998, 0.9894, 0.9995, 0.9812, 1.0, 0.9725, 1.0, 0.875, 0.502, 0.125, 0.502, 0.25, 0.752, 0.25, 0.752, 0.125, 0.252, 0.125, 0.252, 0.25, 0.502, 0.25, 0.502, 0.125, 0.126, 0.125, 0.126, 0.25, 0.252, 0.25, 0.252, 0.125, 0.752, 0.125, 0.752, 0.25, 1.0, 0.25, 1.0, 0.125, 0.502, 0.5, 0.502, 0.75, 0.752, 0.75, 0.752, 0.5, 0.252, 0.5, 0.252, 0.75, 0.502, 0.75, 0.502, 0.5, 0.126, 0.5, 0.126, 0.75, 0.252, 0.75, 0.252, 0.5, 0.752, 0.5, 0.752, 0.75, 1.0, 0.75, 1.0, 0.5, 0.0, 0.5, 0.0, 0.75, 0.126, 0.75, 0.126, 0.5, 0.0, 0.125, 0.0, 0.25, 0.126, 0.25, 0.126, 0.125, 0.0, 0.0, 0.0, 0.125, 0.126, 0.125, 0.126, 0.06993, 0.1047, 0.0, 0.0, 0.25, 0.0, 0.5, 0.126, 0.5, 0.126, 0.25, 0.0, 0.75, 0.0, 0.875, 0.126, 0.875, 0.126, 0.75, 0.502, 0.75, 0.502, 0.875, 0.752, 0.875, 0.752, 0.75, 0.252, 0.75, 0.252, 0.875, 0.502, 0.875, 0.502, 0.75, 0.126, 0.75, 0.126, 0.875, 0.252, 0.875, 0.252, 0.75, 0.752, 0.75, 0.752, 0.875, 1.0, 0.875, 1.0, 0.75, 0.252, 0.875, 0.252, 0.949, 0.2816, 1.0, 0.4724, 1.0, 0.502, 0.9657, 0.502, 0.875, 0.2814, 0.0, 0.252, 0.05093, 0.252, 0.125, 0.502, 0.125, 0.502, 0.03485, 0.4726, 0.0, 0.5351, 0.0, 0.502, 0.03485, 0.502, 0.125, 0.752, 0.125, 0.752, 0.02972, 0.7189, 0.0, 0.7844, 0.0, 0.752, 0.02972, 0.752, 0.125, 1.0, 0.125, 1.0, 0.02638, 0.9995, 0.01804, 0.9979, 0.01015, 0.9864, 0.001761, 0.9754, 0.000457, 0.9639, 0.0, 0.0, 0.0, 0.0, 0.125, 0.0, 0.125, 0.0, 0.0, 0.9639, 0.0, 0.7844, 0.0, 0.7844, 0.0, 0.9639, 0.0, 0.2816, 1.0, 0.4724, 1.0, 0.4724, 1.0, 0.2816, 1.0, 0.0, 0.875, 0.126, 0.875, 0.126, 0.9304, 0.1042, 1.0, 0.0, 1.0, 0.0, 0.5, 0.0, 0.75, 0.0, 0.75, 0.0, 0.5, 1.0, 0.5, 1.0, 0.25, 1.0, 0.25, 1.0, 0.5, 0.252, 0.05093, 0.2814, 0.0, 0.4726, 0.0, 0.502, 0.03485, 0.502, 0.125, 0.252, 0.125, 0.7189, 0.0, 0.5351, 0.0, 0.5351, 0.0, 0.7189, 0.0, 0.502, 0.03485, 0.5351, 0.0, 0.7189, 0.0, 0.752, 0.02972, 0.752, 0.125, 0.502, 0.125, 0.502, 0.875, 0.502, 0.9657, 0.5351, 1.0, 0.7189, 1.0, 0.752, 0.9702, 0.752, 0.875, 0.7828, 1.0, 0.9658, 1.0, 0.9658, 1.0, 0.7828, 1.0, 0.252, 0.875, 0.502, 0.875, 0.502, 0.9657, 0.4724, 1.0, 0.2816, 1.0, 0.252, 0.949, 0.0, 0.25, 0.0, 0.5, 0.0, 0.5, 0.0, 0.25, 1.0, 0.25, 1.0, 0.125, 1.0, 0.125, 1.0, 0.25, 1.0, 0.75, 1.0, 0.5, 1.0, 0.5, 1.0, 0.75, 0.0, 0.75, 0.0, 0.875, 0.0, 0.875, 0.0, 0.75, 0.0, 1.0, 0.1042, 1.0, 0.1042, 1.0, 0.0, 1.0, 0.0, 0.0, 0.1047, 0.0, 0.126, 0.06993, 0.126, 0.125, 0.0, 0.125, 1.0, 0.875, 1.0, 0.75, 1.0, 0.75, 1.0, 0.875, 0.0, 0.875, 0.0, 1.0, 0.0, 1.0, 0.0, 0.875, 0.0, 0.125, 0.0, 0.25, 0.0, 0.25, 0.0, 0.125, 1.0, 0.9725, 1.0, 0.875, 1.0, 0.875, 1.0, 0.9725, 0.9639, 0.0, 0.9639, 0.0, 0.9754, 0.000457, 0.9754, 0.000457, 0.9754, 0.000457, 0.9754, 0.000457, 0.9864, 0.001761, 0.9864, 0.001761, 0.9864, 0.001761, 0.9864, 0.001761, 0.9979, 0.01015, 0.9979, 0.01015, 0.9979, 0.01015, 0.9979, 0.01015, 0.9995, 0.01804, 0.9995, 0.01804, 0.9995, 0.01804, 0.9995, 0.01804, 1.0, 0.02638, 1.0, 0.02638, 1.0, 0.9725, 1.0, 0.9725, 0.9995, 0.9812, 0.9995, 0.9812, 0.9995, 0.9812, 0.9995, 0.9812, 0.998, 0.9894, 0.998, 0.9894, 0.998, 0.9894, 0.998, 0.9894, 0.9871, 0.9982, 0.9871, 0.9982, 0.9871, 0.9982, 0.9871, 0.9982, 0.9767, 0.9995, 0.9767, 0.9995, 0.9767, 0.9995, 0.9767, 0.9995, 0.9658, 1.0, 0.9658, 1.0, 0.5351, 1.0, 0.7189, 1.0, 0.7189, 1.0, 0.5351, 1.0, 0.2267, 0.0, 0.2427, 0.0, 0.252, 0.05093, 0.2427, 0.0, 0.261, 0.0, 0.252, 0.05093, 0.261, 0.0, 0.2768, 0.0, 0.252, 0.05093, 0.4726, 0.0, 0.4911, 0.0, 0.502, 0.03485, 0.4911, 0.0, 0.5123, 0.0, 0.502, 0.03485, 0.5123, 0.0, 0.5306, 0.0, 0.502, 0.03485, 0.7189, 0.0, 0.7398, 0.0, 0.752, 0.02972, 0.7398, 0.0, 0.7639, 0.0, 0.752, 0.02972, 0.7639, 0.0, 0.7846, 0.0, 0.752, 0.02972, 0.7828, 1.0, 0.7633, 1.0, 0.752, 0.9702, 0.7633, 1.0, 0.741, 1.0, 0.752, 0.9702, 0.741, 1.0, 0.7218, 1.0, 0.752, 0.9702, 0.5351, 1.0, 0.5142, 1.0, 0.502, 0.9657, 0.5142, 1.0, 0.4904, 1.0, 0.502, 0.9657, 0.4904, 1.0, 0.4698, 1.0, 0.502, 0.9657, 0.2816, 1.0, 0.2629, 1.0, 0.252, 0.949, 0.2629, 1.0, 0.2414, 1.0, 0.252, 0.949, 0.2414, 1.0, 0.2228, 1.0, 0.252, 0.949, 0.152, 1.0, 0.1356, 1.0, 0.126, 0.9304, 0.1356, 1.0, 0.1167, 1.0, 0.126, 0.9304, 0.1167, 1.0, 0.1004, 1.0, 0.126, 0.9304, 0.1047, 0.0, 0.1182, 0.0, 0.126, 0.06993, 0.1182, 0.0, 0.1337, 0.0, 0.126, 0.06993, 0.1337, 0.0, 0.1471, 0.0, 0.126, 0.06993, 0.2814, 0.0, 0.2628, 0.0, 0.252, 0.05093, 0.2628, 0.0, 0.2415, 0.0, 0.252, 0.05093, 0.2415, 0.0, 0.2231, 0.0, 0.252, 0.05093, 0.5351, 0.0, 0.5142, 0.0, 0.502, 0.03485, 0.5142, 0.0, 0.4904, 0.0, 0.502, 0.03485, 0.4904, 0.0, 0.4698, 0.0, 0.502, 0.03485, 0.7844, 0.0, 0.7639, 0.0, 0.752, 0.02972, 0.7639, 0.0, 0.7404, 0.0, 0.752, 0.02972, 0.7404, 0.0, 0.72, 0.0, 0.752, 0.02972, 0.7189, 1.0, 0.7398, 1.0, 0.752, 0.9702, 0.7398, 1.0, 0.7638, 1.0, 0.752, 0.9702, 0.7638, 1.0, 0.7845, 1.0, 0.752, 0.9702, 0.4724, 1.0, 0.491, 1.0, 0.502, 0.9657, 0.491, 1.0, 0.5124, 1.0, 0.502, 0.9657, 0.5124, 1.0, 0.5308, 1.0, 0.502, 0.9657, 0.226, 1.0, 0.2424, 1.0, 0.252, 0.949, 0.2424, 1.0, 0.2613, 1.0, 0.252, 0.949, 0.2613, 1.0, 0.2776, 1.0, 0.252, 0.949, 0.1042, 1.0, 0.118, 1.0, 0.126, 0.9304, 0.118, 1.0, 0.1338, 1.0, 0.126, 0.9304, 0.1338, 1.0, 0.1475, 1.0, 0.126, 0.9304, 0.1513, 0.0, 0.1353, 0.0, 0.126, 0.06993, 0.1353, 0.0, 0.1169, 0.0, 0.126, 0.06993, 0.1169, 0.0, 0.101, 0.0, 0.126, 0.06993, 0.2267, 0.0, 0.2267, 0.0, 0.2427, 0.0, 0.2427, 0.0, 0.2427, 0.0, 0.2427, 0.0, 0.2628, 0.0, 0.2628, 0.0, 0.2628, 0.0, 0.2628, 0.0, 0.2814, 0.0, 0.2814, 0.0, 0.4726, 0.0, 0.4726, 0.0, 0.4911, 0.0, 0.4911, 0.0, 0.4911, 0.0, 0.4911, 0.0, 0.5142, 0.0, 0.5142, 0.0, 0.5142, 0.0, 0.5142, 0.0, 0.5351, 0.0, 0.5351, 0.0, 0.7189, 0.0, 0.7189, 0.0, 0.7398, 0.0, 0.7398, 0.0, 0.7398, 0.0, 0.7398, 0.0, 0.7639, 0.0, 0.7639, 0.0, 0.7639, 0.0, 0.7639, 0.0, 0.7844, 0.0, 0.7844, 0.0, 0.7828, 1.0, 0.7828, 1.0, 0.7633, 1.0, 0.7633, 1.0, 0.7633, 1.0, 0.7633, 1.0, 0.7398, 1.0, 0.7398, 1.0, 0.7398, 1.0, 0.7398, 1.0, 0.7189, 1.0, 0.7189, 1.0, 0.5351, 1.0, 0.5351, 1.0, 0.5142, 1.0, 0.5142, 1.0, 0.5142, 1.0, 0.5142, 1.0, 0.491, 1.0, 0.491, 1.0, 0.491, 1.0, 0.491, 1.0, 0.4724, 1.0, 0.4724, 1.0, 0.2816, 1.0, 0.2816, 1.0, 0.2629, 1.0, 0.2629, 1.0, 0.2629, 1.0, 0.2629, 1.0, 0.2424, 1.0, 0.2424, 1.0, 0.2424, 1.0, 0.2424, 1.0, 0.226, 1.0, 0.226, 1.0, 0.152, 1.0, 0.152, 1.0, 0.1356, 1.0, 0.1356, 1.0, 0.1356, 1.0, 0.1356, 1.0, 0.118, 1.0, 0.118, 1.0, 0.118, 1.0, 0.118, 1.0, 0.1042, 1.0, 0.1042, 1.0, 0.1047, 0.0, 0.1047, 0.0, 0.1182, 0.0, 0.1182, 0.0, 0.1182, 0.0, 0.1182, 0.0, 0.1353, 0.0, 0.1353, 0.0, 0.1353, 0.0, 0.1353, 0.0, 0.1513, 0.0, 0.1513, 0.0, 0.2267, 0.0, 0.1513, 0.0, 0.1513, 0.0, 0.2267, 0.0])
me_cylinder_006.materials.append(mat_base_004)
me_cylinder_006.materials.append(mat_table)
me_cylinder_006.update()

# ---- objects
ob_mesa_mediana = bpy.data.objects.new('Mesa mediana', me_cylinder_006)

# ---- transforms, parenting, visibility, modifiers, constraints
ob_mesa_mediana.location = (0.0, 0.0, 0.0)
_m = ob_mesa_mediana.modifiers.new('Auto Smooth', 'NODES')
_m.node_group = ng_auto_smooth
_gi = [s.identifier for s in ng_auto_smooth.interface.items_tree if s.item_type == 'SOCKET' and s.in_out == 'INPUT']
_m[_gi[1]] = 0.5236  # Angle

# ---- collection membership
col_collection.objects.link(ob_mesa_mediana)

# ---- scene / render settings (as saved in the file)
scene.frame_start = 1; scene.frame_end = 250; scene.frame_set(1)
scene.render.engine = 'BLENDER_EEVEE_NEXT'
scene.cycles.sampling_pattern = 'TABULATED_SOBOL'
bpy.context.view_layer.update()

# ---- added for rendering (the .blend has no active camera and no usable light): camera, sun
cam_auto = bpy.data.cameras.new('AutoCamera')
cam_auto.lens = 50.0
cam_auto.sensor_width = 36.0
cam_auto.clip_end = 1000.0
ob_auto_camera = bpy.data.objects.new('AutoCamera', cam_auto)
scene.collection.objects.link(ob_auto_camera)
ob_auto_camera.location = (5.38154, -6.5928, 4.82474)
ob_auto_camera.rotation_euler = (1.09748, -7.21219e-08, 0.694738)
scene.camera = ob_auto_camera
light_auto_sun = bpy.data.lights.new('AutoSun', 'SUN')
light_auto_sun.energy = 3.0
light_auto_sun.angle = 0.0523599
ob_auto_sun = bpy.data.objects.new('AutoSun', light_auto_sun)
scene.collection.objects.link(ob_auto_sun)
ob_auto_sun.rotation_euler = (0.872665, 0.174533, 0.523599)
bpy.context.view_layer.update()
